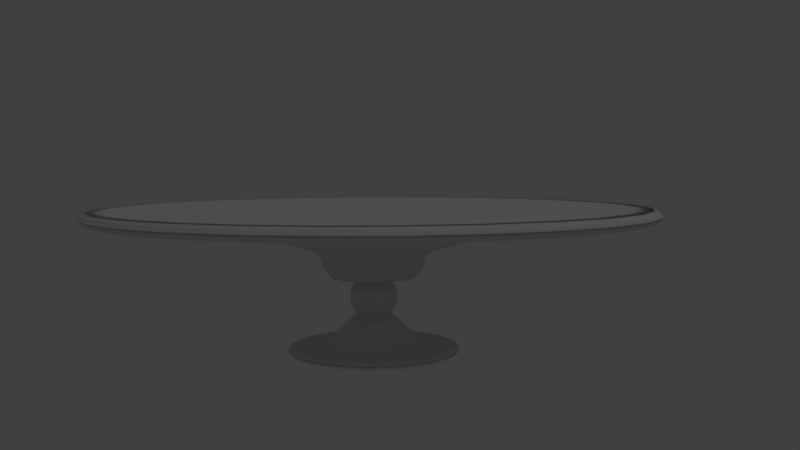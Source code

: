 # Source: TableDecoration.blend  (saved by Blender 2.77.0; exported with 4.5.12 LTS)
import bpy
from mathutils import Matrix  # noqa: F401  (used for matrix-valued properties, if any)

bpy.ops.wm.read_factory_settings(use_empty=True)
scene = bpy.context.scene
scene.name = 'Scene'

# ---- collections
col_collection_1 = bpy.data.collections.new('Collection 1'); scene.collection.children.link(col_collection_1)

# ---- materials (node trees are filled in below, after node groups)
mat_greenishglass = bpy.data.materials.new('GreenishGlass')

# ---- material node trees

# ---- world
world_world = bpy.data.worlds.new('World'); scene.world = world_world
world_world.color = (0.05088, 0.05088, 0.05088)
world_world.use_sun_shadow = False
world_world.sun_shadow_jitter_overblur = 0.0
world_world.cycles.sampling_method = 'MANUAL'

# ---- cameras
cam_camera = bpy.data.cameras.new('Camera')
cam_camera.clip_end = 100.0
cam_camera.lens = 35.0
cam_camera.sensor_width = 32.0
cam_camera.sensor_height = 18.0
cam_camera.ortho_scale = 7.314
cam_camera.dof.focus_distance = 0.0
cam_camera.dof.aperture_fstop = 128.0

# ---- lights
light_lamp = bpy.data.lights.new('Lamp', 'POINT')
light_lamp.transmission_factor = 0.0
light_lamp.cutoff_distance = 30.0
light_lamp.energy = 100.0
light_lamp.shadow_buffer_clip_start = 1.001
light_lamp.shadow_soft_size = 0.1
light_lamp.shadow_maximum_resolution = 0.006
light_lamp.use_absolute_resolution = True

# ---- meshes
me_cylinder = bpy.data.meshes.new('Cylinder')
me_cylinder.from_pydata([(-0.01572, 0.06887, -0.1175), (0.01572, 0.06887, -0.1175), (0.04404, 0.05523, -0.1175), (0.06887, -0.01572, -0.1175), (0.05523, -0.04404, -0.1175), (-0.03065, 0.06364, -0.1125), (0.01572, 0.06887, -0.1125), (0.05523, -0.04404, -0.1125), (0.06364, -0.03065, -0.1125), (0.06887, -0.01572, -0.1125), (0.06364, 0.03065, -0.1125), (0.04404, 0.05523, -0.1125), (0.03065, 0.06364, -0.1125), (-0.07065, 5.152e-08, -0.1175), (-0.06888, -0.01572, -0.1175), (-0.06365, -0.03065, -0.1175), (-0.05524, -0.04405, -0.1175), (-0.04405, -0.05524, -0.1175), (-0.03065, -0.06365, -0.1175), (-0.01572, -0.06888, -0.1175), (-2.66e-08, -0.07065, -0.1175), (0.01572, -0.06888, -0.1175), (0.03065, -0.06365, -0.1175), (0.04405, -0.05524, -0.1175), (-0.05524, 0.04405, -0.1175), (-0.06365, 0.03065, -0.1175), (-0.06888, 0.01572, -0.1175), (-2.66e-08, -0.07065, -0.1125), (-0.01572, -0.06888, -0.1125), (-0.03065, -0.06365, -0.1125), (-0.04405, -0.05524, -0.1125), (-0.05524, -0.04405, -0.1125), (-0.06365, -0.03065, -0.1125), (-0.06888, -0.01572, -0.1125), (-0.07065, 5.152e-08, -0.1125), (-0.06888, 0.01572, -0.1125), (-0.06365, 0.03065, -0.1125), (-0.05524, 0.04405, -0.1125), (0.04405, -0.05524, -0.1125), (0.03065, -0.06365, -0.1125), (0.01572, -0.06888, -0.1125), (-0.01613, 0.07068, -0.1145), (-0.01613, 0.07068, -0.1155), (0.0, 0.0725, -0.1155), (0.0, 0.0725, -0.1145), (-2.334e-10, 0.07225, -0.116), (-0.01608, 0.07044, -0.116), (-0.03146, 0.06532, -0.1145), (-0.03146, 0.06532, -0.1155), (-0.01608, 0.07044, -0.114), (-2.334e-10, 0.07225, -0.114), (0.01613, 0.07068, -0.1155), (0.01613, 0.07068, -0.1145), (-0.03135, 0.0651, -0.116), (0.01608, 0.07044, -0.116), (-8.71e-10, 0.07157, -0.1171), (-0.01593, 0.06977, -0.1171), (-0.0452, 0.05668, -0.1145), (-0.0452, 0.05668, -0.1155), (-0.03135, 0.0651, -0.114), (0.01608, 0.07044, -0.114), (-0.01593, 0.06977, -0.1129), (-8.889e-10, 0.07157, -0.1129), (0.03146, 0.06532, -0.1155), (0.03146, 0.06532, -0.1145), (-0.04505, 0.05649, -0.116), (-0.03105, 0.06448, -0.1171), (0.03135, 0.0651, -0.116), (0.01593, 0.06977, -0.1171), (-1.742e-09, 0.07064, -0.1175), (-0.05668, 0.0452, -0.1145), (-0.05668, 0.0452, -0.1155), (-0.04505, 0.05649, -0.114), (-0.03105, 0.06448, -0.1129), (0.03135, 0.0651, -0.114), (0.01593, 0.06977, -0.1129), (-0.01572, 0.06887, -0.1125), (-1.778e-09, 0.07064, -0.1125), (0.0452, 0.05668, -0.1155), (0.0452, 0.05668, -0.1145), (-0.05649, 0.04505, -0.116), (-0.04462, 0.05595, -0.1171), (-0.03065, 0.06364, -0.1175), (0.04505, 0.05649, -0.116), (0.03105, 0.06448, -0.1171), (0.03065, 0.06364, -0.1175), (0.05523, 0.04404, -0.1175), (0.06364, 0.03065, -0.1175), (0.06887, 0.01572, -0.1175), (0.07064, 4.938e-09, -0.1175), (0.06364, -0.03065, -0.1175), (-0.04404, 0.05523, -0.1175), (-0.06532, 0.03146, -0.1145), (-0.06532, 0.03146, -0.1155), (-0.05649, 0.04505, -0.114), (-0.04462, 0.05595, -0.1129), (0.04505, 0.05649, -0.114), (0.03105, 0.06448, -0.1129), (-0.04404, 0.05523, -0.1125), (0.07064, 4.956e-09, -0.1125), (0.06887, 0.01572, -0.1125), (0.05523, 0.04404, -0.1125), (0.05668, 0.0452, -0.1155), (0.05668, 0.0452, -0.1145), (-0.0651, 0.03135, -0.116), (-0.05595, 0.04462, -0.1171), (0.05649, 0.04505, -0.116), (0.04462, 0.05595, -0.1171), (0.05595, 0.04462, -0.1171), (0.06448, 0.03105, -0.1171), (0.06977, 0.01593, -0.1171), (0.07157, 5.206e-09, -0.1171), (0.06977, -0.01593, -0.1171), (0.06448, -0.03105, -0.1171), (0.05595, -0.04462, -0.1171), (0.04462, -0.05595, -0.1171), (0.03105, -0.06448, -0.1171), (0.01593, -0.06977, -0.1171), (-2.309e-08, -0.07157, -0.1171), (-0.01593, -0.06977, -0.1171), (-0.03105, -0.06448, -0.1171), (-0.04462, -0.05595, -0.1171), (-0.05595, -0.04462, -0.1171), (-0.06448, -0.03105, -0.1171), (-0.06977, -0.01593, -0.1171), (-0.07157, 6.84e-08, -0.1171), (-0.06977, 0.01593, -0.1171), (-0.06448, 0.03105, -0.1171), (-0.07068, 0.01613, -0.1145), (-0.07068, 0.01613, -0.1155), (-0.0651, 0.03135, -0.114), (-0.05595, 0.04462, -0.1129), (0.05649, 0.04505, -0.114), (0.04462, 0.05595, -0.1129), (-0.06448, 0.03105, -0.1129), (-0.06977, 0.01593, -0.1129), (-0.07157, 6.842e-08, -0.1129), (-0.06977, -0.01593, -0.1129), (-0.06448, -0.03105, -0.1129), (-0.05595, -0.04462, -0.1129), (-0.04462, -0.05595, -0.1129), (-0.03105, -0.06448, -0.1129), (-0.01593, -0.06977, -0.1129), (-2.309e-08, -0.07157, -0.1129), (0.01593, -0.06977, -0.1129), (0.03105, -0.06448, -0.1129), (0.04462, -0.05595, -0.1129), (0.05595, -0.04462, -0.1129), (0.06448, -0.03105, -0.1129), (0.06977, -0.01593, -0.1129), (0.07157, 5.215e-09, -0.1129), (0.06977, 0.01593, -0.1129), (0.06448, 0.03105, -0.1129), (0.05595, 0.04462, -0.1129), (0.06532, 0.03146, -0.1155), (0.06532, 0.03146, -0.1145), (-0.07044, 0.01608, -0.116), (0.0651, 0.03135, -0.116), (0.07044, 0.01608, -0.116), (0.07225, 5.405e-09, -0.116), (0.07044, -0.01608, -0.116), (0.0651, -0.03135, -0.116), (0.05649, -0.04505, -0.116), (0.04505, -0.05649, -0.116), (0.03135, -0.0651, -0.116), (0.01608, -0.07044, -0.116), (-2.348e-08, -0.07225, -0.116), (-0.01608, -0.07044, -0.116), (-0.03135, -0.0651, -0.116), (-0.04505, -0.05649, -0.116), (-0.05649, -0.04505, -0.116), (-0.0651, -0.03135, -0.116), (-0.07044, -0.01608, -0.116), (-0.07225, 6.958e-08, -0.116), (-0.0725, 7.001e-08, -0.1145), (-0.0725, 7.001e-08, -0.1155), (-0.07044, 0.01608, -0.114), (0.0651, 0.03135, -0.114), (-0.07225, 6.958e-08, -0.114), (-0.07044, -0.01608, -0.114), (-0.0651, -0.03135, -0.114), (-0.05649, -0.04505, -0.114), (-0.04505, -0.05649, -0.114), (-0.03135, -0.0651, -0.114), (-0.01608, -0.07044, -0.114), (-2.349e-08, -0.07225, -0.114), (0.01608, -0.07044, -0.114), (0.03135, -0.0651, -0.114), (0.04505, -0.05649, -0.114), (0.05649, -0.04505, -0.114), (0.0651, -0.03135, -0.114), (0.07044, -0.01608, -0.114), (0.07225, 5.405e-09, -0.114), (0.07044, 0.01608, -0.114), (0.07068, 0.01613, -0.1155), (0.07068, 0.01613, -0.1145), (0.0725, 5.474e-09, -0.1145), (0.07068, -0.01613, -0.1145), (0.06532, -0.03146, -0.1145), (0.05668, -0.0452, -0.1145), (0.0452, -0.05668, -0.1145), (0.03146, -0.06532, -0.1145), (0.01613, -0.07068, -0.1145), (-2.362e-08, -0.0725, -0.1145), (-0.01613, -0.07068, -0.1145), (-0.03146, -0.06532, -0.1145), (-0.0452, -0.05668, -0.1145), (-0.05668, -0.0452, -0.1145), (-0.06532, -0.03146, -0.1145), (-0.07068, -0.01613, -0.1145), (-0.07068, -0.01613, -0.1155), (-0.06532, -0.03146, -0.1155), (-0.05668, -0.0452, -0.1155), (-0.0452, -0.05668, -0.1155), (-0.03146, -0.06532, -0.1155), (-0.01613, -0.07068, -0.1155), (-2.362e-08, -0.0725, -0.1155), (0.01613, -0.07068, -0.1155), (0.03146, -0.06532, -0.1155), (0.0452, -0.05668, -0.1155), (0.05668, -0.0452, -0.1155), (0.06532, -0.03146, -0.1155), (0.07068, -0.01613, -0.1155), (0.0725, 5.474e-09, -0.1155), (-0.05095, 0.2232, -0.005), (0.05095, 0.2232, -0.005), (0.1428, 0.179, -0.005), (0.2232, -0.05095, -0.005), (0.179, -0.1428, -0.005), (-0.09934, 0.2063, 0.005), (0.05095, 0.2232, 0.005), (0.179, -0.1428, 0.005), (0.2063, -0.09934, 0.005), (0.2232, -0.05095, 0.005), (0.2063, 0.09934, 0.005), (0.1428, 0.179, 0.005), (0.09934, 0.2063, 0.005), (-0.1414, 1.122e-07, -0.005), (-0.1379, -0.03147, -0.005), (-0.1106, -0.08818, -0.005), (-0.08818, -0.1106, -0.005), (0.1106, -0.08818, -0.005), (0.1274, -0.06136, -0.005), (0.1414, -1.366e-08, -0.005), (0.1379, 0.03147, -0.005), (0.1274, 0.06136, -0.005), (0.1106, 0.08818, -0.005), (0.08818, 0.1106, -0.005), (0.03147, 0.1379, -0.005), (-5.87e-09, 0.1414, -0.005), (-0.03147, 0.1379, -0.005), (-0.06136, 0.1274, -0.005), (-0.08818, 0.1106, -0.005), (-0.1106, 0.08818, -0.005), (-0.1274, 0.06136, -0.005), (-0.1379, 0.03147, -0.005), (-0.06136, -0.1274, 0.00325), (-0.1274, -0.06136, 0.00325), (-0.1379, -0.03147, 0.00325), (-0.1414, 1.122e-07, 0.00325), (-0.1106, 0.08818, 0.00325), (-0.08818, 0.1106, 0.00325), (-0.06136, 0.1274, 0.00325), (-0.03147, 0.1379, 0.00325), (-5.87e-09, 0.1414, 0.00325), (0.03147, 0.1379, 0.00325), (0.06136, 0.1274, 0.00325), (0.1106, 0.08818, 0.00325), (0.1379, 0.03147, 0.00325), (0.1106, -0.08818, 0.00325), (0.08818, -0.1106, 0.00325), (0.03147, -0.1379, 0.00325), (-0.229, 1.67e-07, -0.005), (-0.2233, -0.05096, -0.005), (-0.2063, -0.09936, -0.005), (-0.179, -0.1428, -0.005), (-0.1428, -0.179, -0.005), (-0.09936, -0.2063, -0.005), (-0.05096, -0.2233, -0.005), (-8.621e-08, -0.229, -0.005), (0.05096, -0.2233, -0.005), (0.09936, -0.2063, -0.005), (0.1428, -0.179, -0.005), (-0.179, 0.1428, -0.005), (-0.2063, 0.09936, -0.005), (-0.2233, 0.05096, -0.005), (-8.621e-08, -0.229, 0.005), (-0.05096, -0.2233, 0.005), (-0.09936, -0.2063, 0.005), (-0.1428, -0.179, 0.005), (-0.179, -0.1428, 0.005), (-0.2063, -0.09936, 0.005), (-0.2233, -0.05096, 0.005), (-0.229, 1.67e-07, 0.005), (-0.2233, 0.05096, 0.005), (-0.2063, 0.09936, 0.005), (-0.179, 0.1428, 0.005), (0.1428, -0.179, 0.005), (0.09936, -0.2063, 0.005), (0.05096, -0.2233, 0.005), (-0.05229, 0.2291, 0.001), (-0.05229, 0.2291, -0.001), (0.0, 0.235, -0.001), (0.0, 0.235, 0.001), (-7.567e-10, 0.2342, -0.002), (-0.05211, 0.2283, -0.002), (-0.102, 0.2117, 0.001), (-0.102, 0.2117, -0.001), (-0.05211, 0.2283, 0.002), (-7.567e-10, 0.2342, 0.002), (0.05229, 0.2291, -0.001), (0.05229, 0.2291, 0.001), (-0.1016, 0.211, -0.002), (0.05211, 0.2283, -0.002), (-2.823e-09, 0.232, -0.004196), (-0.05162, 0.2262, -0.004196), (-0.1465, 0.1837, 0.001), (-0.1465, 0.1837, -0.001), (-0.1016, 0.211, 0.002), (0.05211, 0.2283, 0.002), (-0.05162, 0.2262, 0.004196), (-2.881e-09, 0.232, 0.004196), (0.102, 0.2117, -0.001), (0.102, 0.2117, 0.001), (-0.146, 0.1831, -0.002), (-0.1007, 0.209, -0.004196), (0.1016, 0.211, -0.002), (0.05162, 0.2262, -0.004196), (-5.646e-09, 0.229, -0.005), (-0.1837, 0.1465, 0.001), (-0.1837, 0.1465, -0.001), (-0.146, 0.1831, 0.002), (-0.1007, 0.209, 0.004196), (0.1016, 0.211, 0.002), (0.05162, 0.2262, 0.004196), (-0.05095, 0.2232, 0.005), (-5.763e-09, 0.229, 0.005), (0.1465, 0.1837, -0.001), (0.1465, 0.1837, 0.001), (-0.1831, 0.146, -0.002), (-0.1446, 0.1814, -0.004196), (-0.09934, 0.2063, -0.005), (0.146, 0.1831, -0.002), (0.1007, 0.209, -0.004196), (0.09934, 0.2063, -0.005), (0.179, 0.1428, -0.005), (0.2063, 0.09934, -0.005), (0.2232, 0.05095, -0.005), (0.229, 1.601e-08, -0.005), (0.2063, -0.09934, -0.005), (-0.1274, -0.06136, -0.005), (-0.06136, -0.1274, -0.005), (-0.03147, -0.1379, -0.005), (-5.195e-08, -0.1414, -0.005), (0.03147, -0.1379, -0.005), (0.06136, -0.1274, -0.005), (0.08818, -0.1106, -0.005), (0.1379, -0.03147, -0.005), (0.06136, 0.1274, -0.005), (-0.1428, 0.179, -0.005), (-0.2117, 0.102, 0.001), (-0.2117, 0.102, -0.001), (-0.1831, 0.146, 0.002), (-0.1446, 0.1814, 0.004196), (0.146, 0.1831, 0.002), (0.1007, 0.209, 0.004196), (-0.1428, 0.179, 0.005), (-5.195e-08, -0.1414, 0.00325), (-0.03147, -0.1379, 0.00325), (-0.08818, -0.1106, 0.00325), (-0.1106, -0.08818, 0.00325), (-0.1379, 0.03147, 0.00325), (-0.1274, 0.06136, 0.00325), (0.08818, 0.1106, 0.00325), (0.1274, 0.06136, 0.00325), (0.1414, -1.366e-08, 0.00325), (0.1379, -0.03147, 0.00325), (0.1274, -0.06136, 0.00325), (0.06136, -0.1274, 0.00325), (0.229, 1.607e-08, 0.005), (0.2232, 0.05095, 0.005), (0.179, 0.1428, 0.005), (0.1837, 0.1465, -0.001), (0.1837, 0.1465, 0.001), (-0.211, 0.1016, -0.002), (-0.1814, 0.1446, -0.004196), (0.1831, 0.146, -0.002), (0.1446, 0.1814, -0.004196), (0.1814, 0.1446, -0.004196), (0.209, 0.1007, -0.004196), (0.2262, 0.05162, -0.004196), (0.232, 1.687e-08, -0.004196), (0.2262, -0.05162, -0.004196), (0.209, -0.1007, -0.004196), (0.1814, -0.1446, -0.004196), (0.1446, -0.1814, -0.004196), (0.1007, -0.209, -0.004196), (0.05162, -0.2262, -0.004196), (-7.484e-08, -0.232, -0.004196), (-0.05162, -0.2262, -0.004196), (-0.1007, -0.209, -0.004196), (-0.1446, -0.1814, -0.004196), (-0.1814, -0.1446, -0.004196), (-0.209, -0.1007, -0.004196), (-0.2262, -0.05162, -0.004196), (-0.232, 2.217e-07, -0.004196), (-0.2262, 0.05162, -0.004196), (-0.209, 0.1007, -0.004196), (-0.2291, 0.05229, 0.001), (-0.2291, 0.05229, -0.001), (-0.211, 0.1016, 0.002), (-0.1814, 0.1446, 0.004196), (0.1831, 0.146, 0.002), (0.1446, 0.1814, 0.004196), (-0.209, 0.1007, 0.004196), (-0.2262, 0.05162, 0.004196), (-0.232, 2.218e-07, 0.004196), (-0.2262, -0.05162, 0.004196), (-0.209, -0.1007, 0.004196), (-0.1814, -0.1446, 0.004196), (-0.1446, -0.1814, 0.004196), (-0.1007, -0.209, 0.004196), (-0.05162, -0.2262, 0.004196), (-7.484e-08, -0.232, 0.004196), (0.05162, -0.2262, 0.004196), (0.1007, -0.209, 0.004196), (0.1446, -0.1814, 0.004196), (0.1814, -0.1446, 0.004196), (0.209, -0.1007, 0.004196), (0.2262, -0.05162, 0.004196), (0.232, 1.69e-08, 0.004196), (0.2262, 0.05162, 0.004196), (0.209, 0.1007, 0.004196), (0.1814, 0.1446, 0.004196), (0.2117, 0.102, -0.001), (0.2117, 0.102, 0.001), (-0.2283, 0.05211, -0.002), (0.211, 0.1016, -0.002), (0.2283, 0.05211, -0.002), (0.2342, 1.752e-08, -0.002), (0.2283, -0.05211, -0.002), (0.211, -0.1016, -0.002), (0.1831, -0.146, -0.002), (0.146, -0.1831, -0.002), (0.1016, -0.211, -0.002), (0.05211, -0.2283, -0.002), (-7.611e-08, -0.2342, -0.002), (-0.05211, -0.2283, -0.002), (-0.1016, -0.211, -0.002), (-0.146, -0.1831, -0.002), (-0.1831, -0.146, -0.002), (-0.211, -0.1016, -0.002), (-0.2283, -0.05211, -0.002), (-0.2342, 2.255e-07, -0.002), (-0.235, 2.269e-07, 0.001), (-0.235, 2.269e-07, -0.001), (-0.2283, 0.05211, 0.002), (0.211, 0.1016, 0.002), (-0.2342, 2.255e-07, 0.002), (-0.2283, -0.05211, 0.002), (-0.211, -0.1016, 0.002), (-0.1831, -0.146, 0.002), (-0.146, -0.1831, 0.002), (-0.1016, -0.211, 0.002), (-0.05211, -0.2283, 0.002), (-7.614e-08, -0.2342, 0.002), (0.05211, -0.2283, 0.002), (0.1016, -0.211, 0.002), (0.146, -0.1831, 0.002), (0.1831, -0.146, 0.002), (0.211, -0.1016, 0.002), (0.2283, -0.05211, 0.002), (0.2342, 1.752e-08, 0.002), (0.2283, 0.05211, 0.002), (0.2291, 0.05229, -0.001), (0.2291, 0.05229, 0.001), (0.235, 1.774e-08, 0.001), (0.2291, -0.05229, 0.001), (0.2117, -0.102, 0.001), (0.1837, -0.1465, 0.001), (0.1465, -0.1837, 0.001), (0.102, -0.2117, 0.001), (0.05229, -0.2291, 0.001), (-7.657e-08, -0.235, 0.001), (-0.05229, -0.2291, 0.001), (-0.102, -0.2117, 0.001), (-0.1465, -0.1837, 0.001), (-0.1837, -0.1465, 0.001), (-0.2117, -0.102, 0.001), (-0.2291, -0.05229, 0.001), (-0.2291, -0.05229, -0.001), (-0.2117, -0.102, -0.001), (-0.1837, -0.1465, -0.001), (-0.1465, -0.1837, -0.001), (-0.102, -0.2117, -0.001), (-0.05229, -0.2291, -0.001), (-7.657e-08, -0.235, -0.001), (0.05229, -0.2291, -0.001), (0.102, -0.2117, -0.001), (0.1465, -0.1837, -0.001), (0.1837, -0.1465, -0.001), (0.2117, -0.102, -0.001), (0.2291, -0.05229, -0.001), (0.235, 1.774e-08, -0.001), (-0.05097, 5.445e-08, -0.03134), (-0.0497, -0.01134, -0.03134), (-0.03985, -0.03178, -0.03134), (-0.03178, -0.03985, -0.03134), (0.03985, -0.03178, -0.03134), (0.04593, -0.02212, -0.03134), (0.05097, 9.079e-09, -0.03134), (0.0497, 0.01134, -0.03134), (0.04593, 0.02212, -0.03134), (0.03985, 0.03178, -0.03134), (0.03178, 0.03985, -0.03134), (0.01134, 0.0497, -0.03134), (-8.853e-10, 0.05097, -0.03134), (-0.01134, 0.0497, -0.03134), (-0.02212, 0.04593, -0.03134), (-0.03178, 0.03985, -0.03134), (-0.03985, 0.03178, -0.03134), (-0.04593, 0.02212, -0.03134), (-0.0497, 0.01134, -0.03134), (-0.04593, -0.02212, -0.03134), (-0.02212, -0.04593, -0.03134), (-0.01134, -0.0497, -0.03134), (-1.75e-08, -0.05097, -0.03134), (0.01134, -0.0497, -0.03134), (0.02212, -0.04593, -0.03134), (0.03178, -0.03985, -0.03134), (0.0497, -0.01134, -0.03134), (0.02212, 0.04593, -0.03134), (-0.04368, 4.986e-08, -0.03934), (-0.04258, -0.00972, -0.03934), (-0.03415, -0.02723, -0.03934), (-0.02723, -0.03415, -0.03934), (0.03415, -0.02723, -0.03934), (0.03935, -0.01895, -0.03934), (0.04368, 1.098e-08, -0.03934), (0.04258, 0.00972, -0.03934), (0.03935, 0.01895, -0.03934), (0.03415, 0.02723, -0.03934), (0.02723, 0.03415, -0.03934), (0.00972, 0.04258, -0.03934), (-3.778e-10, 0.04368, -0.03934), (-0.00972, 0.04258, -0.03934), (-0.01895, 0.03935, -0.03934), (-0.02723, 0.03415, -0.03934), (-0.03415, 0.02723, -0.03934), (-0.03935, 0.01895, -0.03934), (-0.04258, 0.00972, -0.03934), (-0.03935, -0.01895, -0.03934), (-0.01895, -0.03935, -0.03934), (-0.00972, -0.04258, -0.03934), (-1.461e-08, -0.04368, -0.03934), (0.00972, -0.04258, -0.03934), (0.01895, -0.03935, -0.03934), (0.02723, -0.03415, -0.03934), (0.04258, -0.00972, -0.03934), (0.01895, 0.03935, -0.03934), (0.01018, -0.04461, -0.03534), (0.01985, -0.04122, -0.03534), (-0.01985, 0.04122, -0.03534), (-0.02853, 0.03577, -0.03534), (-0.01985, -0.04122, -0.03534), (-0.01018, -0.04461, -0.03534), (0.03577, 0.02853, -0.03534), (0.02853, 0.03577, -0.03534), (-1.542e-08, -0.04576, -0.03534), (-0.03577, 0.02853, -0.03534), (0.04122, 0.01985, -0.03534), (0.01985, 0.04122, -0.03534), (0.01018, 0.04461, -0.03534), (-0.04122, 0.01985, -0.03534), (0.04461, 0.01018, -0.03534), (0.04461, -0.01018, -0.03534), (0.04576, 1.042e-08, -0.03534), (-0.04461, 0.01018, -0.03534), (0.04122, -0.01985, -0.03534), (-0.04461, -0.01018, -0.03534), (-0.04122, -0.01985, -0.03534), (-0.04576, 5.115e-08, -0.03534), (-0.03577, -0.02853, -0.03534), (0.02853, -0.03577, -0.03534), (0.03577, -0.02853, -0.03534), (-5.145e-10, 0.04576, -0.03534), (-0.02853, -0.03577, -0.03534), (-0.01018, 0.04461, -0.03534), (0.01115, -0.008891, -0.05614), (0.01285, -0.006187, -0.05614), (0.01426, 1.817e-08, -0.05614), (0.0139, 0.003173, -0.05614), (0.01285, 0.006187, -0.05614), (0.01115, 0.008891, -0.05614), (0.008891, 0.01115, -0.05614), (0.003173, 0.0139, -0.05614), (1.651e-09, 0.01426, -0.05614), (-0.003173, 0.0139, -0.05614), (-0.006187, 0.01285, -0.05614), (-0.008891, 0.01115, -0.05614), (-0.01115, 0.008891, -0.05614), (0.008891, -0.01115, -0.05614), (0.0139, -0.003173, -0.05614), (0.006187, 0.01285, -0.05614), (0.007952, 0.03484, -0.05411), (2.469e-10, 0.03574, -0.05411), (-0.02228, -0.02794, -0.05411), (-0.01551, -0.0322, -0.05411), (-0.02794, -0.02228, -0.05411), (-0.007952, 0.03484, -0.05411), (0.01551, -0.0322, -0.05411), (0.02228, -0.02794, -0.05411), (-0.01551, 0.0322, -0.05411), (0.007952, -0.03484, -0.05411), (-0.02228, 0.02794, -0.05411), (-0.007952, -0.03484, -0.05411), (0.02794, 0.02228, -0.05411), (0.02228, 0.02794, -0.05411), (-1.14e-08, -0.03574, -0.05411), (-0.02794, 0.02228, -0.05411), (0.0322, 0.01551, -0.05411), (0.01551, 0.0322, -0.05411), (-0.0322, 0.01551, -0.05411), (0.03484, 0.007952, -0.05411), (0.03484, -0.007952, -0.05411), (0.03574, 1.297e-08, -0.05411), (-0.03484, 0.007952, -0.05411), (0.0322, -0.01551, -0.05411), (-0.03484, -0.007952, -0.05411), (-0.0322, -0.01551, -0.05411), (-0.03574, 4.477e-08, -0.05411), (0.02794, -0.02228, -0.05411), (-2.745e-10, 0.04216, -0.04672), (-0.01829, -0.03798, -0.04672), (-0.00938, 0.0411, -0.04672), (0.02628, -0.03296, -0.04672), (-0.01829, 0.03798, -0.04672), (-0.02628, 0.03296, -0.04672), (-0.00938, -0.0411, -0.04672), (0.02628, 0.03296, -0.04672), (-0.03296, 0.02628, -0.04672), (-0.03798, 0.01829, -0.04672), (0.04216, 1.137e-08, -0.04672), (-0.0411, 0.009381, -0.04672), (-0.03798, -0.01829, -0.04672), (-0.04216, 4.89e-08, -0.04672), (0.03296, -0.02628, -0.04672), (0.00938, 0.0411, -0.04672), (-0.02628, -0.03296, -0.04672), (-0.03296, -0.02628, -0.04672), (0.01829, -0.03798, -0.04672), (0.00938, -0.0411, -0.04672), (0.03296, 0.02628, -0.04672), (-1.401e-08, -0.04216, -0.04672), (0.03798, 0.01829, -0.04672), (0.01829, 0.03798, -0.04672), (0.0411, 0.00938, -0.04672), (0.0411, -0.00938, -0.04672), (0.03798, -0.01829, -0.04672), (-0.0411, -0.00938, -0.04672), (-0.02919, -0.006663, -0.0986), (-0.02698, -0.01299, -0.0986), (-0.02341, -0.01867, -0.0986), (-0.01867, -0.02341, -0.0986), (-0.01299, -0.02698, -0.0986), (-0.006663, -0.02919, -0.0986), (4.802e-09, -0.02994, -0.0986), (0.006663, -0.02919, -0.0986), (0.01299, -0.02698, -0.0986), (0.01867, -0.02341, -0.0986), (0.02341, -0.01867, -0.0986), (0.02698, -0.01299, -0.0986), (0.02919, -0.006663, -0.0986), (0.02994, 2.065e-08, -0.0986), (0.02919, 0.006663, -0.0986), (0.02698, 0.01299, -0.0986), (0.02341, 0.01867, -0.0986), (0.01867, 0.02341, -0.0986), (0.01299, 0.02698, -0.0986), (0.006663, 0.02919, -0.0986), (6.281e-09, 0.02994, -0.0986), (-0.006663, 0.02919, -0.0986), (-0.01299, 0.02698, -0.0986), (-0.01867, 0.02341, -0.0986), (-0.02341, 0.01867, -0.0986), (-0.02698, 0.01299, -0.0986), (-0.02919, 0.006663, -0.0986), (-0.02994, 2.103e-08, -0.0986), (-0.01426, 2.172e-08, -0.05614), (-0.01677, 2.172e-08, -0.05917), (-0.01863, 2.172e-08, -0.06263), (-0.01978, 2.172e-08, -0.06638), (-0.02017, 2.172e-08, -0.07029), (-0.01978, 2.172e-08, -0.07419), (-0.01863, 2.172e-08, -0.07794), (-0.01677, 2.172e-08, -0.0814), (-0.01426, 2.172e-08, -0.08443), (-0.0139, 0.003173, -0.05614), (-0.01635, 0.003731, -0.05917), (-0.01817, 0.004146, -0.06263), (-0.01928, 0.004401, -0.06638), (-0.01966, 0.004488, -0.07029), (-0.01928, 0.004401, -0.07419), (-0.01817, 0.004146, -0.07794), (-0.01635, 0.003731, -0.0814), (-0.0139, 0.003173, -0.08443), (-0.01285, 0.006187, -0.05614), (-0.01511, 0.007276, -0.05917), (-0.01679, 0.008084, -0.06263), (-0.01782, 0.008582, -0.06638), (-0.01817, 0.00875, -0.07029), (-0.01782, 0.008582, -0.07419), (-0.01679, 0.008084, -0.07794), (-0.01511, 0.007276, -0.0814), (-0.01285, 0.006187, -0.08443), (-0.01311, 0.01046, -0.05917), (-0.01457, 0.01162, -0.06263), (-0.01546, 0.01233, -0.06638), (-0.01577, 0.01257, -0.07029), (-0.01546, 0.01233, -0.07419), (-0.01457, 0.01162, -0.07794), (-0.01311, 0.01046, -0.0814), (-0.01115, 0.008891, -0.08443), (-0.01045, 0.01311, -0.05917), (-0.01162, 0.01457, -0.06263), (-0.01233, 0.01546, -0.06638), (-0.01257, 0.01577, -0.07029), (-0.01233, 0.01546, -0.07419), (-0.01162, 0.01457, -0.07794), (-0.01045, 0.01311, -0.0814), (-0.008891, 0.01115, -0.08443), (-0.007276, 0.01511, -0.05917), (-0.008084, 0.01679, -0.06263), (-0.008582, 0.01782, -0.06638), (-0.00875, 0.01817, -0.07029), (-0.008582, 0.01782, -0.07419), (-0.008084, 0.01679, -0.07794), (-0.007276, 0.01511, -0.0814), (-0.006187, 0.01285, -0.08443), (-0.003731, 0.01635, -0.05917), (-0.004146, 0.01817, -0.06263), (-0.004401, 0.01928, -0.06638), (-0.004488, 0.01966, -0.07029), (-0.004401, 0.01928, -0.07419), (-0.004146, 0.01817, -0.07794), (-0.003731, 0.01635, -0.0814), (-0.003173, 0.0139, -0.08443), (6.216e-09, 0.01677, -0.05917), (6.216e-09, 0.01863, -0.06263), (6.685e-09, 0.01978, -0.06638), (7.624e-09, 0.02017, -0.07029), (7.624e-09, 0.01978, -0.07419), (8.094e-09, 0.01863, -0.07794), (6.216e-09, 0.01677, -0.0814), (7.155e-09, 0.01426, -0.08443), (0.003731, 0.01635, -0.05917), (0.004146, 0.01817, -0.06263), (0.004401, 0.01928, -0.06638), (0.004488, 0.01966, -0.07029), (0.004401, 0.01928, -0.07419), (0.004146, 0.01817, -0.07794), (0.003731, 0.01635, -0.0814), (0.003173, 0.0139, -0.08443), (0.007276, 0.01511, -0.05917), (0.008084, 0.01679, -0.06263), (0.008582, 0.01782, -0.06638), (0.00875, 0.01817, -0.07029), (0.008582, 0.01782, -0.07419), (0.008084, 0.01679, -0.07794), (0.007276, 0.01511, -0.0814), (0.006187, 0.01285, -0.08443), (0.01046, 0.01311, -0.05917), (0.01162, 0.01457, -0.06263), (0.01233, 0.01546, -0.06638), (0.01257, 0.01577, -0.07029), (0.01233, 0.01546, -0.07419), (0.01162, 0.01457, -0.07794), (0.01046, 0.01311, -0.0814), (0.008891, 0.01115, -0.08443), (0.01311, 0.01046, -0.05917), (0.01457, 0.01162, -0.06263), (0.01546, 0.01233, -0.06638), (0.01577, 0.01257, -0.07029), (0.01546, 0.01233, -0.07419), (0.01457, 0.01162, -0.07794), (0.01311, 0.01046, -0.0814), (0.01115, 0.008891, -0.08443), (0.01511, 0.007276, -0.05917), (0.01679, 0.008084, -0.06263), (0.01782, 0.008582, -0.06638), (0.01817, 0.00875, -0.07029), (0.01782, 0.008582, -0.07419), (0.01679, 0.008084, -0.07794), (0.01511, 0.007276, -0.0814), (0.01285, 0.006187, -0.08443), (0.01635, 0.003731, -0.05917), (0.01817, 0.004146, -0.06263), (0.01928, 0.004401, -0.06638), (0.01966, 0.004488, -0.07029), (0.01928, 0.004401, -0.07419), (0.01817, 0.004146, -0.07794), (0.01635, 0.003731, -0.0814), (0.0139, 0.003173, -0.08443), (0.01677, 2.224e-08, -0.05917), (0.01863, 2.412e-08, -0.06263), (0.01978, 2.318e-08, -0.06638), (0.02017, 2.177e-08, -0.07029), (0.01978, 2.224e-08, -0.07419), (0.01863, 2.177e-08, -0.07794), (0.01677, 2.224e-08, -0.0814), (0.01426, 2.154e-08, -0.08443), (0.01635, -0.003731, -0.05917), (0.01817, -0.004146, -0.06263), (0.01928, -0.004401, -0.06638), (0.01966, -0.004488, -0.07029), (0.01928, -0.004401, -0.07419), (0.01817, -0.004146, -0.07794), (0.01635, -0.003731, -0.0814), (0.0139, -0.003173, -0.08443), (0.01511, -0.007276, -0.05917), (0.01679, -0.008084, -0.06263), (0.01782, -0.008582, -0.06638), (0.01817, -0.00875, -0.07029), (0.01782, -0.008582, -0.07419), (0.01679, -0.008084, -0.07794), (0.01511, -0.007276, -0.0814), (0.01285, -0.006187, -0.08443), (0.01311, -0.01045, -0.05917), (0.01457, -0.01162, -0.06263), (0.01546, -0.01233, -0.06638), (0.01577, -0.01257, -0.07029), (0.01546, -0.01233, -0.07419), (0.01457, -0.01162, -0.07794), (0.01311, -0.01045, -0.0814), (0.01115, -0.008891, -0.08443), (0.01045, -0.01311, -0.05917), (0.01162, -0.01457, -0.06263), (0.01233, -0.01546, -0.06638), (0.01257, -0.01577, -0.07029), (0.01233, -0.01546, -0.07419), (0.01162, -0.01457, -0.07794), (0.01045, -0.01311, -0.0814), (0.008891, -0.01115, -0.08443), (0.006187, -0.01285, -0.05614), (0.007276, -0.01511, -0.05917), (0.008084, -0.01679, -0.06263), (0.008582, -0.01782, -0.06638), (0.00875, -0.01817, -0.07029), (0.008582, -0.01782, -0.07419), (0.008084, -0.01679, -0.07794), (0.007276, -0.01511, -0.0814), (0.006187, -0.01285, -0.08443), (0.003173, -0.0139, -0.05614), (0.003731, -0.01635, -0.05917), (0.004146, -0.01816, -0.06263), (0.004401, -0.01928, -0.06638), (0.004488, -0.01966, -0.07029), (0.004401, -0.01928, -0.07419), (0.004146, -0.01816, -0.07794), (0.003731, -0.01635, -0.0814), (0.003173, -0.0139, -0.08443), (6.45e-09, -0.01426, -0.05614), (5.511e-09, -0.01677, -0.05917), (7.624e-09, -0.01863, -0.06263), (9.033e-09, -0.01978, -0.06638), (6.216e-09, -0.02017, -0.07029), (9.033e-09, -0.01978, -0.07419), (5.276e-09, -0.01863, -0.07794), (5.511e-09, -0.01677, -0.0814), (6.45e-09, -0.01426, -0.08443), (-0.003173, -0.0139, -0.05614), (-0.003731, -0.01635, -0.05917), (-0.004146, -0.01816, -0.06263), (-0.004401, -0.01928, -0.06638), (-0.004488, -0.01966, -0.07029), (-0.004401, -0.01928, -0.07419), (-0.004146, -0.01816, -0.07794), (-0.003731, -0.01635, -0.0814), (-0.003173, -0.0139, -0.08443), (-0.006187, -0.01285, -0.05614), (-0.007276, -0.01511, -0.05917), (-0.008084, -0.01679, -0.06263), (-0.008582, -0.01782, -0.06638), (-0.00875, -0.01817, -0.07029), (-0.008582, -0.01782, -0.07419), (-0.008084, -0.01679, -0.07794), (-0.007276, -0.01511, -0.0814), (-0.006187, -0.01285, -0.08443), (-0.008891, -0.01115, -0.05614), (-0.01045, -0.01311, -0.05917), (-0.01162, -0.01457, -0.06263), (-0.01233, -0.01546, -0.06638), (-0.01257, -0.01577, -0.07029), (-0.01233, -0.01546, -0.07419), (-0.01162, -0.01457, -0.07794), (-0.01045, -0.01311, -0.0814), (-0.008891, -0.01115, -0.08443), (-0.01115, -0.008891, -0.05614), (-0.01311, -0.01045, -0.05917), (-0.01457, -0.01162, -0.06263), (-0.01546, -0.01233, -0.06638), (-0.01577, -0.01257, -0.07029), (-0.01546, -0.01233, -0.07419), (-0.01457, -0.01162, -0.07794), (-0.01311, -0.01045, -0.0814), (-0.01115, -0.008891, -0.08443), (-0.01285, -0.006187, -0.05614), (-0.01511, -0.007276, -0.05917), (-0.01679, -0.008084, -0.06263), (-0.01782, -0.008582, -0.06638), (-0.01817, -0.00875, -0.07029), (-0.01782, -0.008582, -0.07419), (-0.01679, -0.008084, -0.07794), (-0.01511, -0.007276, -0.0814), (-0.01285, -0.006187, -0.08443), (-0.0139, -0.003173, -0.05614), (-0.01635, -0.003731, -0.05917), (-0.01817, -0.004146, -0.06263), (-0.01928, -0.004401, -0.06638), (-0.01966, -0.004488, -0.07029), (-0.01928, -0.004401, -0.07419), (-0.01817, -0.004146, -0.07794), (-0.01635, -0.003731, -0.0814), (-0.0139, -0.003173, -0.08443), (-0.0157, -4.32e-09, -0.09157), (-0.01531, -0.003494, -0.09157), (-0.01227, -0.009789, -0.09157), (-0.009789, -0.01227, -0.09157), (0.01227, -0.009789, -0.09157), (0.01415, -0.006812, -0.09157), (0.0157, -1.829e-08, -0.09157), (0.01531, 0.003494, -0.09157), (0.01415, 0.006812, -0.09157), (0.01227, 0.009789, -0.09157), (0.009789, 0.01227, -0.09157), (0.003494, 0.01531, -0.09157), (-6.423e-09, 0.0157, -0.09157), (-0.003494, 0.01531, -0.09157), (-0.006812, 0.01415, -0.09157), (-0.009789, 0.01227, -0.09157), (-0.01227, 0.009789, -0.09157), (-0.01415, 0.006812, -0.09157), (-0.01531, 0.003494, -0.09157), (-0.01415, -0.006812, -0.09157), (-0.006812, -0.01415, -0.09157), (-0.003494, -0.01531, -0.09157), (-1.154e-08, -0.0157, -0.09157), (0.003494, -0.01531, -0.09157), (0.006812, -0.01415, -0.09157), (0.009789, -0.01227, -0.09157), (0.01531, -0.003494, -0.09157), (0.006812, 0.01415, -0.09157), (-0.005462, 2.233e-08, -0.08497), (-0.01009, 2.233e-08, -0.08652), (-0.005325, 0.001215, -0.08497), (-0.00984, 0.002246, -0.08652), (-0.01286, 0.002934, -0.08883), (-0.004921, 0.00237, -0.08497), (-0.009093, 0.004379, -0.08652), (-0.01188, 0.005722, -0.08883), (-0.00427, 0.003406, -0.08497), (-0.007891, 0.006293, -0.08652), (-0.01031, 0.008222, -0.08883), (-0.003406, 0.004271, -0.08497), (-0.006293, 0.007891, -0.08652), (-0.008222, 0.01031, -0.08883), (-0.00237, 0.004921, -0.08497), (-0.004379, 0.009093, -0.08652), (-0.005722, 0.01188, -0.08883), (-0.001215, 0.005325, -0.08497), (-0.002246, 0.00984, -0.08652), (-0.002934, 0.01286, -0.08883), (6.317e-09, 0.005462, -0.08497), (6.566e-09, 0.01009, -0.08652), (5.569e-09, 0.01319, -0.08883), (5.315e-09, 2.023e-08, -0.08443), (0.001215, 0.005325, -0.08497), (0.002246, 0.00984, -0.08652), (0.002934, 0.01286, -0.08883), (0.00237, 0.004921, -0.08497), (0.004379, 0.009093, -0.08652), (0.005722, 0.01188, -0.08883), (0.003406, 0.004271, -0.08497), (0.006293, 0.007891, -0.08652), (0.008222, 0.01031, -0.08883), (0.00427, 0.003406, -0.08497), (0.007891, 0.006293, -0.08652), (0.01031, 0.008222, -0.08883), (0.004921, 0.00237, -0.08497), (0.009093, 0.004379, -0.08652), (0.01188, 0.005722, -0.08883), (0.005325, 0.001215, -0.08497), (0.00984, 0.002246, -0.08652), (0.01286, 0.002934, -0.08883), (0.005462, 2.16e-08, -0.08497), (0.01009, 1.969e-08, -0.08652), (0.01319, 2.251e-08, -0.08883), (0.005325, -0.001215, -0.08497), (0.00984, -0.002246, -0.08652), (0.01286, -0.002934, -0.08883), (0.004921, -0.00237, -0.08497), (0.009093, -0.004379, -0.08652), (0.01188, -0.005722, -0.08883), (0.00427, -0.003406, -0.08497), (0.007891, -0.006293, -0.08652), (0.01031, -0.008222, -0.08883), (0.003406, -0.00427, -0.08497), (0.006293, -0.007891, -0.08652), (0.008222, -0.01031, -0.08883), (0.00237, -0.004921, -0.08497), (0.004379, -0.009093, -0.08652), (0.005722, -0.01188, -0.08883), (0.001215, -0.005325, -0.08497), (0.002246, -0.00984, -0.08652), (0.002934, -0.01286, -0.08883), (5.569e-09, -0.005462, -0.08497), (3.409e-09, -0.01009, -0.08652), (6.566e-09, -0.01319, -0.08883), (-0.001215, -0.005325, -0.08497), (-0.002246, -0.00984, -0.08652), (-0.002934, -0.01286, -0.08883), (-0.00237, -0.004921, -0.08497), (-0.004379, -0.009093, -0.08652), (-0.005722, -0.01188, -0.08883), (-0.003406, -0.00427, -0.08497), (-0.006293, -0.007891, -0.08652), (-0.008222, -0.01031, -0.08883), (-0.00427, -0.003406, -0.08497), (-0.007891, -0.006293, -0.08652), (-0.01031, -0.008222, -0.08883), (-0.004921, -0.00237, -0.08497), (-0.009093, -0.004379, -0.08652), (-0.01188, -0.005722, -0.08883), (-0.005325, -0.001215, -0.08497), (-0.00984, -0.002246, -0.08652), (-0.01286, -0.002934, -0.08883), (-0.01319, 2.052e-08, -0.08883), (0.1328, -0.1665, 0.005), (0.0474, -0.2077, 0.005), (-0.09242, -0.1919, 0.005), (-0.1919, -0.09242, 0.005), (-0.2077, -0.0474, 0.005), (-0.213, 1.572e-07, 0.005), (-0.1665, 0.1328, 0.005), (0.1665, -0.1328, 0.005), (-0.09241, 0.1919, 0.005), (0.04739, 0.2076, 0.005), (0.09241, 0.1919, 0.005), (0.09242, -0.1919, 0.005), (-0.0474, -0.2077, 0.005), (-8.063e-08, -0.213, 0.005), (-0.1328, -0.1665, 0.005), (-0.1665, -0.1328, 0.005), (-0.2077, 0.0474, 0.005), (-0.1919, 0.09242, 0.005), (0.213, -1.968e-09, 0.005), (0.2076, 0.04739, 0.005), (0.2076, -0.04739, 0.005), (0.1919, -0.09241, 0.005), (-0.1328, 0.1665, 0.005), (-0.04739, 0.2076, 0.005), (-7.881e-09, 0.213, 0.005), (0.1328, 0.1665, 0.005), (0.1665, 0.1328, 0.005), (0.1919, 0.09241, 0.005), (-0.1665, -0.1328, -0.005), (-0.1328, -0.1665, -0.005), (-0.1665, 0.1328, -0.005), (-0.1919, 0.09242, -0.005), (-0.2077, 0.0474, -0.005), (-0.213, 1.572e-07, -0.005), (-0.2077, -0.0474, -0.005), (0.1665, -0.1328, -0.005), (0.04739, 0.2076, -0.005), (-0.04739, 0.2076, -0.005), (0.1328, 0.1665, -0.005), (-0.1919, -0.09242, -0.005), (0.1328, -0.1665, -0.005), (0.09242, -0.1919, -0.005), (-0.09242, -0.1919, -0.005), (0.0474, -0.2077, -0.005), (-0.0474, -0.2077, -0.005), (-8.063e-08, -0.213, -0.005), (0.1919, -0.09241, -0.005), (-7.814e-09, 0.213, -0.005), (0.09241, 0.1919, -0.005), (-0.09241, 0.1919, -0.005), (-0.1328, 0.1665, -0.005), (0.1665, 0.1328, -0.005), (0.1919, 0.09241, -0.005), (0.2076, 0.04739, -0.005), (0.213, -2.002e-09, -0.005), (0.2076, -0.04739, -0.005), (0.1385, -0.1105, -0.005), (0.03943, 0.1728, -0.005), (0.1105, 0.1385, -0.005), (-0.1597, -0.07689, -0.005), (0.1105, -0.1386, -0.005), (0.07689, -0.1597, -0.005), (0.03943, -0.1728, -0.005), (-6.629e-08, -0.1772, -0.005), (0.07689, 0.1597, -0.005), (0.1385, 0.1105, -0.005), (0.1597, 0.07689, -0.005), (0.1728, 0.03943, -0.005), (0.1772, -7.833e-09, -0.005), (0.1728, -0.03943, -0.005), (-0.1386, -0.1105, -0.005), (-0.1105, -0.1386, -0.005), (-0.1386, 0.1105, -0.005), (-0.1597, 0.07689, -0.005), (-0.1728, 0.03943, -0.005), (-0.1772, 1.347e-07, -0.005), (-0.1728, -0.03943, -0.005), (-0.03943, 0.1728, -0.005), (-0.07689, -0.1597, -0.005), (-0.03943, -0.1728, -0.005), (0.1597, -0.07689, -0.005), (-6.842e-09, 0.1772, -0.005), (-0.07689, 0.1597, -0.005), (-0.1105, 0.1385, -0.005), (0.1105, -0.1386, 0.00325), (0.03943, -0.1728, 0.00325), (-0.07689, -0.1597, 0.00325), (-0.1597, -0.07689, 0.00325), (-0.1728, -0.03943, 0.00325), (-0.1772, 1.347e-07, 0.00325), (-0.1386, 0.1105, 0.00325), (0.1385, -0.1105, 0.00325), (-0.07689, 0.1597, 0.00325), (0.03943, 0.1728, 0.00325), (0.07689, 0.1597, 0.00325), (0.07689, -0.1597, 0.00325), (-0.03943, -0.1728, 0.00325), (-0.1105, -0.1386, 0.00325), (-0.1386, -0.1105, 0.00325), (-0.1728, 0.03943, 0.00325), (-0.1597, 0.07689, 0.00325), (0.1772, -7.816e-09, 0.00325), (0.1728, -0.03943, 0.00325), (0.1597, -0.07689, 0.00325), (-0.1105, 0.1385, 0.00325), (-0.03943, 0.1728, 0.00325), (-6.876e-09, 0.1772, 0.00325), (0.1105, 0.1385, 0.00325), (0.1385, 0.1105, 0.00325), (0.1597, 0.07689, 0.00325), (0.1728, 0.03943, 0.00325), (-6.629e-08, -0.1772, 0.00325), (-0.1525, -0.1216, -0.00325), (-0.1216, -0.1525, -0.00325), (-0.1525, 0.1216, -0.00325), (-0.1758, 0.08465, -0.00325), (-0.1902, 0.04342, -0.00325), (-0.1951, 1.46e-07, -0.00325), (-0.1902, -0.04342, -0.00325), (-0.04341, 0.1902, -0.00325), (-0.08465, -0.1758, -0.00325), (-0.04342, -0.1902, -0.00325), (0.1758, -0.08465, -0.00325), (-7.328e-09, 0.1951, -0.00325), (-0.08465, 0.1758, -0.00325), (-0.1216, 0.1525, -0.00325), (0.1525, -0.1216, -0.00325), (0.04341, 0.1902, -0.00325), (0.1216, 0.1525, -0.00325), (-0.1758, -0.08465, -0.00325), (0.1216, -0.1525, -0.00325), (0.08465, -0.1758, -0.00325), (0.04342, -0.1902, -0.00325), (-7.346e-08, -0.1951, -0.00325), (0.08465, 0.1758, -0.00325), (0.1525, 0.1216, -0.00325), (0.1758, 0.08465, -0.00325), (0.1902, 0.04341, -0.00325), (0.1951, -4.917e-09, -0.00325), (0.1902, -0.04341, -0.00325), (0.1902, 0.04341, 0.00325), (-7.346e-08, -0.1951, 0.00325), (0.1216, -0.1525, 0.00325), (0.04342, -0.1902, 0.00325), (-0.08465, -0.1758, 0.00325), (-0.1758, -0.08465, 0.00325), (-0.1902, -0.04342, 0.00325), (-0.1951, 1.46e-07, 0.00325), (-0.1525, 0.1216, 0.00325), (0.1525, -0.1216, 0.00325), (-0.08465, 0.1758, 0.00325), (0.04341, 0.1902, 0.00325), (0.08465, 0.1758, 0.00325), (0.08465, -0.1758, 0.00325), (-0.04342, -0.1902, 0.00325), (-0.1216, -0.1525, 0.00325), (-0.1525, -0.1216, 0.00325), (-0.1902, 0.04342, 0.00325), (-0.1758, 0.08465, 0.00325), (0.1951, -4.892e-09, 0.00325), (0.1902, -0.04341, 0.00325), (0.1758, -0.08465, 0.00325), (-0.1216, 0.1525, 0.00325), (-0.04341, 0.1902, 0.00325), (-7.378e-09, 0.1951, 0.00325), (0.1216, 0.1525, 0.00325), (0.1525, 0.1216, 0.00325), (0.1758, 0.08465, 0.00325), (-0.01393, -0.02893, -0.02675), (-0.02893, -0.01393, -0.02675), (-0.0313, -0.007145, -0.02675), (-0.03211, 4.176e-08, -0.02675), (-0.0251, 0.02002, -0.02675), (-0.02002, 0.0251, -0.02675), (-0.01393, 0.02893, -0.02675), (-0.007145, 0.0313, -0.02675), (5.864e-10, 0.03211, -0.02675), (0.007145, 0.0313, -0.02675), (0.01393, 0.02893, -0.02675), (0.0251, 0.02002, -0.02675), (0.0313, 0.007145, -0.02675), (0.0251, -0.02002, -0.02675), (0.02002, -0.0251, -0.02675), (0.007145, -0.0313, -0.02675), (-9.876e-09, -0.03211, -0.02675), (-0.007145, -0.0313, -0.02675), (-0.02002, -0.0251, -0.02675), (-0.0251, -0.02002, -0.02675), (-0.0313, 0.007145, -0.02675), (-0.02893, 0.01393, -0.02675), (0.02002, 0.0251, -0.02675), (0.02893, 0.01393, -0.02675), (0.03211, 1.318e-08, -0.02675), (0.0313, -0.007145, -0.02675), (0.02893, -0.01393, -0.02675), (0.01393, -0.02893, -0.02675), (-0.03878, 3.001e-08, -0.1158), (-0.04272, 3.387e-08, -0.1175), (-0.03781, -0.00863, -0.1158), (-0.04165, -0.009506, -0.1175), (-0.0334, -0.02663, -0.1175), (-0.03032, -0.02418, -0.1158), (-0.02418, -0.03032, -0.1158), (-0.02663, -0.0334, -0.1175), (0.0334, -0.02663, -0.1175), (0.03032, -0.02418, -0.1158), (0.03494, -0.01683, -0.1158), (0.03849, -0.01854, -0.1175), (0.04272, -2.902e-09, -0.1175), (0.03878, -4.514e-09, -0.1158), (0.04165, 0.009506, -0.1175), (0.03781, 0.00863, -0.1158), (0.03849, 0.01854, -0.1175), (0.03494, 0.01683, -0.1158), (0.0334, 0.02663, -0.1175), (0.03032, 0.02418, -0.1158), (0.02418, 0.03032, -0.1158), (0.02663, 0.0334, -0.1175), (0.009506, 0.04165, -0.1175), (0.00863, 0.03781, -0.1158), (-1.907e-09, 0.03878, -0.1158), (-1.605e-09, 0.04272, -0.1175), (-0.00863, 0.03781, -0.1158), (-0.009506, 0.04165, -0.1175), (-0.01683, 0.03494, -0.1158), (-0.01854, 0.03849, -0.1175), (-0.02418, 0.03032, -0.1158), (-0.02663, 0.0334, -0.1175), (-0.03032, 0.02418, -0.1158), (-0.0334, 0.02663, -0.1175), (-0.03494, 0.01683, -0.1158), (-0.03849, 0.01854, -0.1175), (-0.03781, 0.00863, -0.1158), (-0.04165, 0.009506, -0.1175), (-0.03494, -0.01683, -0.1158), (-0.03849, -0.01854, -0.1175), (-0.01854, -0.03849, -0.1175), (-0.01683, -0.03494, -0.1158), (-0.00863, -0.03781, -0.1158), (-0.009506, -0.04165, -0.1175), (-1.567e-08, -0.04272, -0.1175), (-1.454e-08, -0.03878, -0.1158), (0.009506, -0.04165, -0.1175), (0.00863, -0.03781, -0.1158), (0.01854, -0.03849, -0.1175), (0.01683, -0.03494, -0.1158), (0.02418, -0.03032, -0.1158), (0.02663, -0.0334, -0.1175), (0.04165, -0.009506, -0.1175), (0.03781, -0.00863, -0.1158), (0.01854, 0.03849, -0.1175), (0.01683, 0.03494, -0.1158), (-0.01857, 0.03857, -0.1125), (-0.01689, 0.03508, -0.1106), (-0.008664, 0.03796, -0.1106), (-0.009526, 0.04174, -0.1125), (-4.998e-10, 0.03894, -0.1106), (-1.608e-09, 0.04281, -0.1125), (0.008664, 0.03796, -0.1106), (0.009526, 0.04174, -0.1125), (0.01689, 0.03508, -0.1106), (0.01857, 0.03857, -0.1125), (0.03044, 0.02428, -0.1106), (0.03347, 0.02669, -0.1125), (0.03796, 0.008664, -0.1106), (0.04174, 0.009526, -0.1125), (0.03347, -0.02669, -0.1125), (0.03044, -0.02428, -0.1106), (0.02428, -0.03044, -0.1106), (0.02669, -0.03347, -0.1125), (0.02428, 0.03044, -0.1106), (0.02669, 0.03347, -0.1125), (0.03508, 0.01689, -0.1106), (0.03857, 0.01857, -0.1125), (0.04281, -2.875e-09, -0.1125), (0.03894, -1.964e-10, -0.1106), (0.03796, -0.008664, -0.1106), (0.04174, -0.009526, -0.1125), (0.03508, -0.01689, -0.1106), (0.03857, -0.01857, -0.1125), (0.01689, -0.03508, -0.1106), (0.01857, -0.03857, -0.1125), (-0.04174, -0.009526, -0.1125), (-0.03796, -0.008664, -0.1106), (-0.03857, -0.01857, -0.1125), (-0.03508, -0.01689, -0.1106), (-0.03044, -0.02428, -0.1106), (-0.03347, -0.02669, -0.1125), (-0.02669, -0.03347, -0.1125), (-0.02428, -0.03044, -0.1106), (-0.01857, -0.03857, -0.1125), (-0.01689, -0.03508, -0.1106), (-0.008664, -0.03796, -0.1106), (-0.009526, -0.04174, -0.1125), (1.793e-09, -0.04281, -0.1125), (4.338e-09, -0.03894, -0.1106), (0.009526, -0.04174, -0.1125), (0.008664, -0.03796, -0.1106), (-0.02428, 0.03044, -0.1106), (-0.02669, 0.03347, -0.1125), (-0.03044, 0.02428, -0.1106), (-0.03347, 0.02669, -0.1125), (-0.03508, 0.01689, -0.1106), (-0.03857, 0.01857, -0.1125), (-0.03796, 0.008664, -0.1106), (-0.04174, 0.009526, -0.1125), (-0.03894, 2.045e-08, -0.1106), (-0.04281, 2.285e-08, -0.1125)], [], [(1284, 1241, 4, 23), (1302, 100, 10, 1310), (1238, 1271, 943, 926), (673, 672, 1313, 1312), (1242, 1283, 949, 928), (672, 671, 1315, 1313), (1272, 1237, 16, 15), (671, 670, 1304, 1315), (1283, 1282, 948, 949), (1303, 7, 8, 1316), (1274, 1239, 927, 944), (669, 668, 1317, 1305), (1282, 1280, 947, 948), (668, 667, 1334, 1317), (667, 666, 1332, 1334), (1275, 1274, 944, 945), (684, 683, 1335, 1337), (666, 665, 1329, 1332), (1280, 1278, 946, 947), (1287, 1255, 1, 85), (665, 664, 1328, 1329), (1278, 1275, 945, 946), (1259, 1257, 936, 937), (664, 663, 1326, 1328), (1256, 1288, 951, 935), (663, 662, 1323, 1326), (1261, 1259, 937, 938), (662, 661, 1322, 1323), (1288, 1253, 934, 951), (661, 660, 1320, 1322), (1263, 1261, 938, 939), (1253, 1252, 933, 934), (687, 686, 1341, 1343), (1265, 1263, 939, 940), (686, 685, 1339, 1341), (1252, 1250, 932, 933), (685, 684, 1337, 1339), (1267, 1265, 940, 941), (683, 682, 1290, 1335), (1250, 1248, 931, 932), (1289, 5, 98, 1336), (1269, 1267, 941, 942), (681, 680, 1293, 1291), (1246, 1286, 950, 930), (680, 679, 1295, 1293), (1235, 1233, 924, 925), (679, 678, 1297, 1295), (1248, 1246, 930, 931), (678, 677, 1307, 1297), (1270, 1234, 13, 26), (676, 675, 1309, 1299), (1286, 1243, 929, 950), (1300, 101, 11, 1308), (1271, 1235, 925, 943), (674, 673, 1312, 1301), (41, 42, 43, 44), (41, 44, 45, 46), (47, 48, 42, 41), (43, 42, 49, 50), (44, 43, 51, 52), (47, 41, 46, 53), (44, 52, 54, 45), (46, 45, 55, 56), (57, 58, 48, 47), (42, 48, 59, 49), (51, 43, 50, 60), (50, 49, 61, 62), (52, 51, 63, 64), (57, 47, 53, 65), (53, 46, 56, 66), (52, 64, 67, 54), (45, 54, 68, 55), (56, 55, 69, 0), (70, 71, 58, 57), (48, 58, 72, 59), (49, 59, 73, 61), (63, 51, 60, 74), (60, 50, 62, 75), (62, 61, 76, 77), (64, 63, 78, 79), (70, 57, 65, 80), (65, 53, 66, 81), (66, 56, 0, 82), (64, 79, 83, 67), (54, 67, 84, 68), (55, 68, 1, 69), (92, 93, 71, 70), (58, 71, 94, 72), (59, 72, 95, 73), (61, 73, 5, 76), (78, 63, 74, 96), (74, 60, 75, 97), (75, 62, 77, 6), (79, 78, 102, 103), (92, 70, 80, 104), (80, 65, 81, 105), (81, 66, 82, 91), (79, 103, 106, 83), (67, 83, 107, 84), (68, 84, 85, 1), (84, 107, 2, 85), (107, 108, 86, 2), (108, 109, 87, 86), (109, 110, 88, 87), (110, 111, 89, 88), (111, 112, 3, 89), (112, 113, 90, 3), (113, 114, 4, 90), (114, 115, 23, 4), (115, 116, 22, 23), (116, 117, 21, 22), (117, 118, 20, 21), (118, 119, 19, 20), (119, 120, 18, 19), (120, 121, 17, 18), (121, 122, 16, 17), (122, 123, 15, 16), (123, 124, 14, 15), (124, 125, 13, 14), (125, 126, 26, 13), (126, 127, 25, 26), (127, 105, 24, 25), (105, 81, 91, 24), (128, 129, 93, 92), (71, 93, 130, 94), (72, 94, 131, 95), (73, 95, 98, 5), (102, 78, 96, 132), (96, 74, 97, 133), (97, 75, 6, 12), (95, 131, 37, 98), (131, 134, 36, 37), (134, 135, 35, 36), (135, 136, 34, 35), (136, 137, 33, 34), (137, 138, 32, 33), (138, 139, 31, 32), (139, 140, 30, 31), (140, 141, 29, 30), (141, 142, 28, 29), (142, 143, 27, 28), (143, 144, 40, 27), (144, 145, 39, 40), (145, 146, 38, 39), (146, 147, 7, 38), (147, 148, 8, 7), (148, 149, 9, 8), (149, 150, 99, 9), (150, 151, 100, 99), (151, 152, 10, 100), (152, 153, 101, 10), (153, 133, 11, 101), (133, 97, 12, 11), (103, 102, 154, 155), (128, 92, 104, 156), (104, 80, 105, 127), (103, 155, 157, 106), (83, 106, 108, 107), (106, 157, 109, 108), (157, 158, 110, 109), (158, 159, 111, 110), (159, 160, 112, 111), (160, 161, 113, 112), (161, 162, 114, 113), (162, 163, 115, 114), (163, 164, 116, 115), (164, 165, 117, 116), (165, 166, 118, 117), (166, 167, 119, 118), (167, 168, 120, 119), (168, 169, 121, 120), (169, 170, 122, 121), (170, 171, 123, 122), (171, 172, 124, 123), (172, 173, 125, 124), (173, 156, 126, 125), (156, 104, 127, 126), (174, 175, 129, 128), (93, 129, 176, 130), (94, 130, 134, 131), (154, 102, 132, 177), (132, 96, 133, 153), (130, 176, 135, 134), (176, 178, 136, 135), (178, 179, 137, 136), (179, 180, 138, 137), (180, 181, 139, 138), (181, 182, 140, 139), (182, 183, 141, 140), (183, 184, 142, 141), (184, 185, 143, 142), (185, 186, 144, 143), (186, 187, 145, 144), (187, 188, 146, 145), (188, 189, 147, 146), (189, 190, 148, 147), (190, 191, 149, 148), (191, 192, 150, 149), (192, 193, 151, 150), (193, 177, 152, 151), (177, 132, 153, 152), (155, 154, 194, 195), (174, 128, 156, 173), (155, 195, 158, 157), (195, 196, 159, 158), (196, 197, 160, 159), (197, 198, 161, 160), (198, 199, 162, 161), (199, 200, 163, 162), (200, 201, 164, 163), (201, 202, 165, 164), (202, 203, 166, 165), (203, 204, 167, 166), (204, 205, 168, 167), (205, 206, 169, 168), (206, 207, 170, 169), (207, 208, 171, 170), (208, 209, 172, 171), (209, 174, 173, 172), (209, 210, 175, 174), (129, 175, 178, 176), (194, 154, 177, 193), (175, 210, 179, 178), (210, 211, 180, 179), (211, 212, 181, 180), (212, 213, 182, 181), (213, 214, 183, 182), (214, 215, 184, 183), (215, 216, 185, 184), (216, 217, 186, 185), (217, 218, 187, 186), (218, 219, 188, 187), (219, 220, 189, 188), (220, 221, 190, 189), (221, 222, 191, 190), (222, 223, 192, 191), (223, 194, 193, 192), (195, 194, 223, 196), (196, 223, 222, 197), (197, 222, 221, 198), (198, 221, 220, 199), (199, 220, 219, 200), (200, 219, 218, 201), (201, 218, 217, 202), (202, 217, 216, 203), (203, 216, 215, 204), (204, 215, 214, 205), (205, 214, 213, 206), (206, 213, 212, 207), (207, 212, 211, 208), (208, 211, 210, 209), (1072, 1083, 349, 228), (1055, 1056, 380, 379), (1076, 1065, 275, 274), (1057, 1055, 379, 233), (1077, 1072, 228, 282), (1058, 1057, 233, 232), (1065, 1066, 276, 275), (1044, 1058, 232, 231), (1078, 1077, 282, 281), (1037, 1044, 231, 297), (1066, 1079, 277, 276), (1048, 1037, 297, 298), (1080, 1078, 281, 280), (1038, 1048, 298, 299), (1049, 1050, 286, 287), (1079, 1081, 278, 277), (1050, 1038, 299, 286), (1039, 1049, 287, 288), (1082, 1080, 280, 279), (1073, 1084, 328, 225), (1051, 1039, 288, 289), (1081, 1082, 279, 278), (1084, 1074, 224, 328), (1052, 1051, 289, 290), (1085, 1073, 225, 344), (1040, 1052, 290, 291), (1074, 1086, 341, 224), (1041, 1040, 291, 292), (1075, 1085, 344, 226), (1042, 1041, 292, 293), (1086, 1087, 359, 341), (1053, 1042, 293, 294), (1088, 1075, 226, 345), (1054, 1053, 294, 295), (1087, 1067, 283, 359), (1043, 1054, 295, 296), (1089, 1088, 345, 346), (1059, 1043, 296, 366), (1067, 1068, 284, 283), (1045, 1059, 366, 229), (1090, 1089, 346, 347), (1060, 1045, 229, 335), (1068, 1069, 285, 284), (1061, 1060, 335, 336), (1091, 1090, 347, 348), (1046, 1061, 336, 230), (1069, 1070, 272, 285), (1047, 1046, 230, 236), (1092, 1091, 348, 227), (1062, 1047, 236, 235), (1070, 1071, 273, 272), (1063, 1062, 235, 381), (1083, 1092, 227, 349), (1064, 1063, 381, 234), (1071, 1076, 274, 273), (1056, 1064, 234, 380), (300, 301, 302, 303), (300, 303, 304, 305), (306, 307, 301, 300), (302, 301, 308, 309), (303, 302, 310, 311), (306, 300, 305, 312), (303, 311, 313, 304), (305, 304, 314, 315), (316, 317, 307, 306), (301, 307, 318, 308), (310, 302, 309, 319), (309, 308, 320, 321), (311, 310, 322, 323), (316, 306, 312, 324), (312, 305, 315, 325), (311, 323, 326, 313), (304, 313, 327, 314), (315, 314, 328, 224), (329, 330, 317, 316), (307, 317, 331, 318), (308, 318, 332, 320), (322, 310, 319, 333), (319, 309, 321, 334), (321, 320, 335, 336), (323, 322, 337, 338), (329, 316, 324, 339), (324, 312, 325, 340), (325, 315, 224, 341), (323, 338, 342, 326), (313, 326, 343, 327), (314, 327, 225, 328), (360, 361, 330, 329), (317, 330, 362, 331), (318, 331, 363, 332), (320, 332, 229, 335), (337, 322, 333, 364), (333, 319, 334, 365), (334, 321, 336, 230), (338, 337, 382, 383), (360, 329, 339, 384), (339, 324, 340, 385), (340, 325, 341, 359), (338, 383, 386, 342), (326, 342, 387, 343), (327, 343, 344, 225), (343, 387, 226, 344), (387, 388, 345, 226), (388, 389, 346, 345), (389, 390, 347, 346), (390, 391, 348, 347), (391, 392, 227, 348), (392, 393, 349, 227), (393, 394, 228, 349), (394, 395, 282, 228), (395, 396, 281, 282), (396, 397, 280, 281), (397, 398, 279, 280), (398, 399, 278, 279), (399, 400, 277, 278), (400, 401, 276, 277), (401, 402, 275, 276), (402, 403, 274, 275), (403, 404, 273, 274), (404, 405, 272, 273), (405, 406, 285, 272), (406, 407, 284, 285), (407, 385, 283, 284), (385, 340, 359, 283), (408, 409, 361, 360), (330, 361, 410, 362), (331, 362, 411, 363), (332, 363, 366, 229), (382, 337, 364, 412), (364, 333, 365, 413), (365, 334, 230, 236), (363, 411, 296, 366), (411, 414, 295, 296), (414, 415, 294, 295), (415, 416, 293, 294), (416, 417, 292, 293), (417, 418, 291, 292), (418, 419, 290, 291), (419, 420, 289, 290), (420, 421, 288, 289), (421, 422, 287, 288), (422, 423, 286, 287), (423, 424, 299, 286), (424, 425, 298, 299), (425, 426, 297, 298), (426, 427, 231, 297), (427, 428, 232, 231), (428, 429, 233, 232), (429, 430, 379, 233), (430, 431, 380, 379), (431, 432, 234, 380), (432, 433, 381, 234), (433, 413, 235, 381), (413, 365, 236, 235), (383, 382, 434, 435), (408, 360, 384, 436), (384, 339, 385, 407), (383, 435, 437, 386), (342, 386, 388, 387), (386, 437, 389, 388), (437, 438, 390, 389), (438, 439, 391, 390), (439, 440, 392, 391), (440, 441, 393, 392), (441, 442, 394, 393), (442, 443, 395, 394), (443, 444, 396, 395), (444, 445, 397, 396), (445, 446, 398, 397), (446, 447, 399, 398), (447, 448, 400, 399), (448, 449, 401, 400), (449, 450, 402, 401), (450, 451, 403, 402), (451, 452, 404, 403), (452, 453, 405, 404), (453, 436, 406, 405), (436, 384, 407, 406), (454, 455, 409, 408), (361, 409, 456, 410), (362, 410, 414, 411), (434, 382, 412, 457), (412, 364, 413, 433), (410, 456, 415, 414), (456, 458, 416, 415), (458, 459, 417, 416), (459, 460, 418, 417), (460, 461, 419, 418), (461, 462, 420, 419), (462, 463, 421, 420), (463, 464, 422, 421), (464, 465, 423, 422), (465, 466, 424, 423), (466, 467, 425, 424), (467, 468, 426, 425), (468, 469, 427, 426), (469, 470, 428, 427), (470, 471, 429, 428), (471, 472, 430, 429), (472, 473, 431, 430), (473, 457, 432, 431), (457, 412, 433, 432), (435, 434, 474, 475), (454, 408, 436, 453), (435, 475, 438, 437), (475, 476, 439, 438), (476, 477, 440, 439), (477, 478, 441, 440), (478, 479, 442, 441), (479, 480, 443, 442), (480, 481, 444, 443), (481, 482, 445, 444), (482, 483, 446, 445), (483, 484, 447, 446), (484, 485, 448, 447), (485, 486, 449, 448), (486, 487, 450, 449), (487, 488, 451, 450), (488, 489, 452, 451), (489, 454, 453, 452), (489, 490, 455, 454), (409, 455, 458, 456), (474, 434, 457, 473), (455, 490, 459, 458), (490, 491, 460, 459), (491, 492, 461, 460), (492, 493, 462, 461), (493, 494, 463, 462), (494, 495, 464, 463), (495, 496, 465, 464), (496, 497, 466, 465), (497, 498, 467, 466), (498, 499, 468, 467), (499, 500, 469, 468), (500, 501, 470, 469), (501, 502, 471, 470), (502, 503, 472, 471), (503, 474, 473, 472), (475, 474, 503, 476), (476, 503, 502, 477), (477, 502, 501, 478), (478, 501, 500, 479), (479, 500, 499, 480), (480, 499, 498, 481), (481, 498, 497, 482), (482, 497, 496, 483), (483, 496, 495, 484), (484, 495, 494, 485), (485, 494, 493, 486), (486, 493, 492, 487), (487, 492, 491, 488), (488, 491, 490, 489), (350, 238, 505, 523), (249, 248, 515, 516), (240, 239, 506, 507), (239, 350, 523, 506), (352, 351, 524, 525), (250, 249, 516, 517), (241, 356, 529, 508), (251, 250, 517, 518), (351, 240, 507, 524), (252, 251, 518, 519), (354, 353, 526, 527), (247, 246, 513, 514), (353, 352, 525, 526), (253, 252, 519, 520), (246, 245, 512, 513), (254, 253, 520, 521), (245, 244, 511, 512), (255, 254, 521, 522), (248, 358, 531, 515), (244, 243, 510, 511), (358, 247, 514, 531), (237, 255, 522, 504), (243, 357, 530, 510), (356, 355, 528, 529), (238, 237, 504, 505), (357, 242, 509, 530), (355, 354, 527, 528), (242, 241, 508, 509), (561, 560, 555, 556), (563, 562, 546, 547), (565, 564, 552, 553), (567, 566, 541, 542), (560, 568, 554, 555), (569, 563, 547, 548), (568, 565, 553, 554), (566, 570, 540, 541), (572, 571, 559, 543), (573, 569, 548, 549), (571, 567, 542, 559), (570, 574, 539, 540), (576, 575, 558, 538), (577, 573, 549, 550), (575, 578, 537, 558), (574, 576, 538, 539), (580, 579, 533, 551), (581, 577, 550, 532), (582, 580, 551, 534), (579, 581, 532, 533), (584, 583, 557, 536), (578, 584, 536, 537), (585, 572, 543, 544), (564, 586, 535, 552), (586, 582, 534, 535), (587, 585, 544, 545), (583, 561, 556, 557), (562, 587, 545, 546), (518, 517, 587, 562), (529, 528, 561, 583), (517, 516, 585, 587), (507, 506, 582, 586), (524, 507, 586, 564), (516, 515, 572, 585), (509, 508, 584, 578), (508, 529, 583, 584), (505, 504, 581, 579), (506, 523, 580, 582), (504, 522, 577, 581), (523, 505, 579, 580), (511, 510, 576, 574), (530, 509, 578, 575), (522, 521, 573, 577), (510, 530, 575, 576), (512, 511, 574, 570), (531, 514, 567, 571), (521, 520, 569, 573), (515, 531, 571, 572), (513, 512, 570, 566), (526, 525, 565, 568), (520, 519, 563, 569), (527, 526, 568, 560), (514, 513, 566, 567), (525, 524, 564, 565), (519, 518, 562, 563), (528, 527, 560, 561), (605, 604, 595, 596), (607, 606, 888, 879), (606, 608, 897, 888), (609, 605, 596, 597), (611, 610, 843, 601), (612, 609, 597, 598), (610, 613, 852, 843), (614, 612, 598, 599), (615, 607, 879, 870), (617, 616, 593, 594), (613, 618, 861, 852), (619, 614, 599, 600), (618, 615, 870, 861), (616, 620, 592, 593), (604, 621, 603, 595), (622, 619, 600, 706), (621, 617, 594, 603), (620, 623, 591, 592), (625, 624, 602, 590), (626, 622, 706, 697), (624, 627, 589, 602), (623, 625, 590, 591), (629, 628, 915, 906), (630, 626, 697, 688), (608, 629, 906, 897), (628, 630, 688, 915), (631, 611, 601, 588), (627, 631, 588, 589), (658, 646, 631, 627), (646, 635, 611, 631), (659, 645, 630, 628), (649, 644, 629, 608), (645, 643, 626, 630), (644, 659, 628, 629), (656, 642, 625, 623), (657, 658, 627, 624), (643, 641, 622, 626), (642, 657, 624, 625), (654, 656, 623, 620), (655, 639, 617, 621), (641, 640, 619, 622), (647, 655, 621, 604), (652, 654, 620, 616), (653, 638, 615, 618), (640, 637, 614, 619), (651, 653, 618, 613), (639, 652, 616, 617), (638, 633, 607, 615), (637, 636, 612, 614), (650, 651, 613, 610), (636, 634, 609, 612), (635, 650, 610, 611), (634, 632, 605, 609), (648, 649, 608, 606), (633, 648, 606, 607), (632, 647, 604, 605), (544, 543, 647, 632), (552, 535, 648, 633), (535, 534, 649, 648), (545, 544, 632, 634), (557, 556, 650, 635), (546, 545, 634, 636), (556, 555, 651, 650), (547, 546, 636, 637), (553, 552, 633, 638), (542, 541, 652, 639), (555, 554, 653, 651), (548, 547, 637, 640), (554, 553, 638, 653), (541, 540, 654, 652), (543, 559, 655, 647), (549, 548, 640, 641), (559, 542, 639, 655), (540, 539, 656, 654), (538, 558, 657, 642), (550, 549, 641, 643), (558, 537, 658, 657), (539, 538, 642, 656), (551, 533, 659, 644), (532, 550, 643, 645), (534, 551, 644, 649), (533, 532, 645, 659), (536, 557, 635, 646), (537, 536, 646, 658), (690, 689, 698, 699), (691, 690, 699, 700), (692, 691, 700, 701), (693, 692, 701, 702), (694, 693, 702, 703), (695, 694, 703, 704), (696, 695, 704, 705), (689, 688, 697, 698), (705, 704, 713, 714), (698, 697, 706, 707), (699, 698, 707, 708), (700, 699, 708, 709), (701, 700, 709, 710), (702, 701, 710, 711), (703, 702, 711, 712), (704, 703, 712, 713), (711, 710, 718, 719), (712, 711, 719, 720), (713, 712, 720, 721), (714, 713, 721, 722), (707, 706, 600, 715), (708, 707, 715, 716), (709, 708, 716, 717), (710, 709, 717, 718), (715, 600, 599, 723), (716, 715, 723, 724), (717, 716, 724, 725), (718, 717, 725, 726), (719, 718, 726, 727), (720, 719, 727, 728), (721, 720, 728, 729), (722, 721, 729, 730), (727, 726, 734, 735), (728, 727, 735, 736), (729, 728, 736, 737), (730, 729, 737, 738), (723, 599, 598, 731), (724, 723, 731, 732), (725, 724, 732, 733), (726, 725, 733, 734), (732, 731, 739, 740), (733, 732, 740, 741), (734, 733, 741, 742), (735, 734, 742, 743), (736, 735, 743, 744), (737, 736, 744, 745), (738, 737, 745, 746), (731, 598, 597, 739), (744, 743, 751, 752), (745, 744, 752, 753), (746, 745, 753, 754), (739, 597, 596, 747), (740, 739, 747, 748), (741, 740, 748, 749), (742, 741, 749, 750), (743, 742, 750, 751), (749, 748, 756, 757), (750, 749, 757, 758), (751, 750, 758, 759), (752, 751, 759, 760), (753, 752, 760, 761), (754, 753, 761, 762), (747, 596, 595, 755), (748, 747, 755, 756), (761, 760, 768, 769), (762, 761, 769, 770), (755, 595, 603, 763), (756, 755, 763, 764), (757, 756, 764, 765), (758, 757, 765, 766), (759, 758, 766, 767), (760, 759, 767, 768), (765, 764, 772, 773), (766, 765, 773, 774), (767, 766, 774, 775), (768, 767, 775, 776), (769, 768, 776, 777), (770, 769, 777, 778), (763, 603, 594, 771), (764, 763, 771, 772), (777, 776, 784, 785), (778, 777, 785, 786), (771, 594, 593, 779), (772, 771, 779, 780), (773, 772, 780, 781), (774, 773, 781, 782), (775, 774, 782, 783), (776, 775, 783, 784), (782, 781, 789, 790), (783, 782, 790, 791), (784, 783, 791, 792), (785, 784, 792, 793), (786, 785, 793, 794), (779, 593, 592, 787), (780, 779, 787, 788), (781, 780, 788, 789), (794, 793, 801, 802), (787, 592, 591, 795), (788, 787, 795, 796), (789, 788, 796, 797), (790, 789, 797, 798), (791, 790, 798, 799), (792, 791, 799, 800), (793, 792, 800, 801), (798, 797, 805, 806), (799, 798, 806, 807), (800, 799, 807, 808), (801, 800, 808, 809), (802, 801, 809, 810), (795, 591, 590, 803), (796, 795, 803, 804), (797, 796, 804, 805), (810, 809, 817, 818), (803, 590, 602, 811), (804, 803, 811, 812), (805, 804, 812, 813), (806, 805, 813, 814), (807, 806, 814, 815), (808, 807, 815, 816), (809, 808, 816, 817), (815, 814, 822, 823), (816, 815, 823, 824), (817, 816, 824, 825), (818, 817, 825, 826), (811, 602, 589, 819), (812, 811, 819, 820), (813, 812, 820, 821), (814, 813, 821, 822), (820, 819, 827, 828), (821, 820, 828, 829), (822, 821, 829, 830), (823, 822, 830, 831), (824, 823, 831, 832), (825, 824, 832, 833), (826, 825, 833, 834), (819, 589, 588, 827), (832, 831, 839, 840), (833, 832, 840, 841), (834, 833, 841, 842), (827, 588, 601, 835), (828, 827, 835, 836), (829, 828, 836, 837), (830, 829, 837, 838), (831, 830, 838, 839), (836, 835, 844, 845), (837, 836, 845, 846), (838, 837, 846, 847), (839, 838, 847, 848), (840, 839, 848, 849), (841, 840, 849, 850), (842, 841, 850, 851), (835, 601, 843, 844), (849, 848, 857, 858), (850, 849, 858, 859), (851, 850, 859, 860), (844, 843, 852, 853), (845, 844, 853, 854), (846, 845, 854, 855), (847, 846, 855, 856), (848, 847, 856, 857), (810, 818, 672, 673), (855, 854, 863, 864), (826, 834, 670, 671), (856, 855, 864, 865), (869, 878, 665, 666), (857, 856, 865, 866), (858, 857, 866, 867), (859, 858, 867, 868), (860, 859, 868, 869), (853, 852, 861, 862), (842, 851, 668, 669), (854, 853, 862, 863), (868, 867, 876, 877), (869, 868, 877, 878), (862, 861, 870, 871), (705, 714, 685, 686), (863, 862, 871, 872), (730, 738, 682, 683), (864, 863, 872, 873), (914, 923, 660, 661), (865, 864, 873, 874), (738, 746, 681, 682), (866, 865, 874, 875), (867, 866, 875, 876), (877, 876, 885, 886), (878, 877, 886, 887), (770, 778, 677, 678), (872, 871, 880, 881), (762, 770, 678, 679), (873, 872, 881, 882), (696, 705, 686, 687), (874, 873, 882, 883), (834, 842, 669, 670), (871, 870, 879, 880), (875, 874, 883, 884), (876, 875, 884, 885), (778, 786, 676, 677), (883, 882, 891, 892), (860, 869, 666, 667), (884, 883, 892, 893), (885, 884, 893, 894), (886, 885, 894, 895), (887, 886, 895, 896), (880, 879, 888, 889), (786, 794, 675, 676), (881, 880, 889, 890), (887, 896, 663, 664), (882, 881, 890, 891), (896, 895, 904, 905), (889, 888, 897, 898), (802, 810, 673, 674), (890, 889, 898, 899), (905, 914, 661, 662), (891, 890, 899, 900), (923, 696, 687, 660), (892, 891, 900, 901), (754, 762, 679, 680), (893, 892, 901, 902), (894, 893, 902, 903), (895, 894, 903, 904), (901, 900, 909, 910), (851, 860, 667, 668), (902, 901, 910, 911), (903, 902, 911, 912), (904, 903, 912, 913), (905, 904, 913, 914), (898, 897, 906, 907), (714, 722, 684, 685), (899, 898, 907, 908), (878, 887, 664, 665), (900, 899, 908, 909), (794, 802, 674, 675), (914, 913, 922, 923), (907, 906, 915, 916), (818, 826, 671, 672), (908, 907, 916, 917), (896, 905, 662, 663), (909, 908, 917, 918), (722, 730, 683, 684), (910, 909, 918, 919), (746, 754, 680, 681), (911, 910, 919, 920), (912, 911, 920, 921), (913, 912, 921, 922), (920, 919, 692, 693), (921, 920, 693, 694), (922, 921, 694, 695), (923, 922, 695, 696), (916, 915, 688, 689), (917, 916, 689, 690), (918, 917, 690, 691), (919, 918, 691, 692), (677, 676, 1299, 1307), (1340, 36, 35, 1342), (1308, 11, 12, 1298), (682, 681, 1291, 1290), (1316, 8, 9, 1314), (1338, 37, 36, 1340), (1298, 12, 6, 1296), (1336, 98, 37, 1338), (1333, 40, 39, 1318), (675, 674, 1301, 1309), (1296, 6, 77, 1294), (1306, 38, 7, 1303), (670, 669, 1305, 1304), (1318, 39, 38, 1306), (1294, 77, 76, 1292), (1344, 34, 33, 1319), (1314, 9, 99, 1311), (1321, 32, 31, 1324), (1319, 33, 32, 1321), (1325, 30, 29, 1327), (660, 687, 1343, 1320), (1331, 27, 40, 1333), (1330, 28, 27, 1331), (1311, 99, 100, 1302), (1327, 29, 28, 1330), (1324, 31, 30, 1325), (1310, 10, 101, 1300), (1342, 35, 34, 1344), (1249, 1251, 86, 87), (1273, 1276, 19, 18), (1257, 1256, 935, 936), (1247, 1249, 87, 88), (1255, 1258, 69, 1), (1234, 1236, 14, 13), (1285, 1245, 89, 3), (1236, 1272, 15, 14), (1245, 1247, 88, 89), (1281, 1284, 23, 22), (1244, 1285, 3, 90), (1237, 1240, 17, 16), (1258, 1260, 0, 69), (1240, 1273, 18, 17), (1239, 1238, 926, 927), (1276, 1277, 20, 19), (1260, 1262, 82, 0), (1243, 1242, 928, 929), (1262, 1264, 91, 82), (1241, 1244, 90, 4), (1264, 1266, 24, 91), (1279, 1281, 22, 21), (1277, 1279, 21, 20), (1254, 1287, 85, 2), (1266, 1268, 25, 24), (1251, 1254, 2, 86), (1268, 1270, 26, 25), (924, 942, 956, 1036), (953, 955, 954, 952), (1036, 956, 955, 953), (952, 954, 975), (955, 958, 957, 954), (956, 959, 958, 955), (954, 957, 975), (942, 941, 959, 956), (959, 962, 961, 958), (957, 960, 975), (941, 940, 962, 959), (958, 961, 960, 957), (960, 963, 975), (940, 939, 965, 962), (961, 964, 963, 960), (962, 965, 964, 961), (939, 938, 968, 965), (964, 967, 966, 963), (965, 968, 967, 964), (963, 966, 975), (968, 971, 970, 967), (966, 969, 975), (938, 937, 971, 968), (967, 970, 969, 966), (971, 974, 973, 970), (969, 972, 975), (937, 936, 974, 971), (970, 973, 972, 969), (936, 935, 978, 974), (973, 977, 976, 972), (974, 978, 977, 973), (972, 976, 975), (935, 951, 981, 978), (977, 980, 979, 976), (978, 981, 980, 977), (976, 979, 975), (981, 984, 983, 980), (979, 982, 975), (951, 934, 984, 981), (980, 983, 982, 979), (984, 987, 986, 983), (982, 985, 975), (934, 933, 987, 984), (983, 986, 985, 982), (933, 932, 990, 987), (986, 989, 988, 985), (987, 990, 989, 986), (985, 988, 975), (989, 992, 991, 988), (990, 993, 992, 989), (988, 991, 975), (932, 931, 993, 990), (993, 996, 995, 992), (991, 994, 975), (931, 930, 996, 993), (992, 995, 994, 991), (994, 997, 975), (930, 950, 999, 996), (995, 998, 997, 994), (996, 999, 998, 995), (950, 929, 1002, 999), (998, 1001, 1000, 997), (999, 1002, 1001, 998), (997, 1000, 975), (1002, 1005, 1004, 1001), (1000, 1003, 975), (929, 928, 1005, 1002), (1001, 1004, 1003, 1000), (1005, 1008, 1007, 1004), (1003, 1006, 975), (928, 949, 1008, 1005), (1004, 1007, 1006, 1003), (949, 948, 1011, 1008), (1007, 1010, 1009, 1006), (1008, 1011, 1010, 1007), (1006, 1009, 975), (948, 947, 1014, 1011), (1010, 1013, 1012, 1009), (1011, 1014, 1013, 1010), (1009, 1012, 975), (1014, 1017, 1016, 1013), (1012, 1015, 975), (947, 946, 1017, 1014), (1013, 1016, 1015, 1012), (1017, 1020, 1019, 1016), (1015, 1018, 975), (946, 945, 1020, 1017), (1016, 1019, 1018, 1015), (945, 944, 1023, 1020), (1019, 1022, 1021, 1018), (1020, 1023, 1022, 1019), (1018, 1021, 975), (1022, 1025, 1024, 1021), (1023, 1026, 1025, 1022), (1021, 1024, 975), (944, 927, 1026, 1023), (1026, 1029, 1028, 1025), (1024, 1027, 975), (927, 926, 1029, 1026), (1025, 1028, 1027, 1024), (1027, 1030, 975), (926, 943, 1032, 1029), (1028, 1031, 1030, 1027), (1029, 1032, 1031, 1028), (943, 925, 1035, 1032), (1031, 1034, 1033, 1030), (1032, 1035, 1034, 1031), (1030, 1033, 975), (1035, 1036, 953, 1034), (1033, 952, 975), (925, 924, 1036, 1035), (1034, 953, 952, 1033), (1177, 1204, 1064, 1056), (1204, 1203, 1063, 1064), (1203, 1202, 1062, 1063), (1202, 1189, 1047, 1062), (1189, 1188, 1046, 1047), (1188, 1201, 1061, 1046), (1201, 1200, 1060, 1061), (1200, 1187, 1045, 1060), (1187, 1199, 1059, 1045), (1199, 1185, 1043, 1059), (1185, 1195, 1054, 1043), (1195, 1194, 1053, 1054), (1194, 1184, 1042, 1053), (1184, 1183, 1041, 1042), (1183, 1182, 1040, 1041), (1182, 1193, 1052, 1040), (1193, 1192, 1051, 1052), (1192, 1181, 1039, 1051), (1181, 1191, 1049, 1039), (1178, 1180, 1038, 1050), (1191, 1178, 1050, 1049), (1180, 1190, 1048, 1038), (1190, 1179, 1037, 1048), (1179, 1186, 1044, 1037), (1186, 1198, 1058, 1044), (1198, 1197, 1057, 1058), (1197, 1196, 1055, 1057), (1196, 1177, 1056, 1055), (1155, 1166, 1076, 1071), (1159, 1176, 1092, 1083), (1154, 1155, 1071, 1070), (1176, 1175, 1091, 1092), (1153, 1154, 1070, 1069), (1175, 1174, 1090, 1091), (1152, 1153, 1069, 1068), (1174, 1173, 1089, 1090), (1151, 1152, 1068, 1067), (1173, 1172, 1088, 1089), (1162, 1151, 1067, 1087), (1172, 1165, 1075, 1088), (1161, 1162, 1087, 1086), (1165, 1171, 1085, 1075), (1156, 1161, 1086, 1074), (1171, 1164, 1073, 1085), (1160, 1156, 1074, 1084), (1158, 1170, 1082, 1081), (1164, 1160, 1084, 1073), (1170, 1169, 1080, 1082), (1157, 1158, 1081, 1079), (1169, 1168, 1078, 1080), (1150, 1157, 1079, 1066), (1168, 1167, 1077, 1078), (1149, 1150, 1066, 1065), (1167, 1163, 1072, 1077), (1166, 1149, 1065, 1076), (1163, 1159, 1083, 1072), (241, 242, 1117, 1093), (350, 239, 1107, 1096), (356, 241, 1093, 1097), (239, 240, 1108, 1107), (355, 356, 1097, 1098), (240, 351, 1115, 1108), (354, 355, 1098, 1099), (351, 352, 1116, 1115), (353, 354, 1099, 1100), (248, 249, 1118, 1094), (352, 353, 1100, 1116), (249, 250, 1114, 1118), (358, 248, 1094, 1101), (250, 251, 1119, 1114), (247, 358, 1101, 1095), (251, 252, 1120, 1119), (246, 247, 1095, 1102), (252, 253, 1109, 1120), (245, 246, 1102, 1103), (253, 254, 1110, 1109), (244, 245, 1103, 1104), (254, 255, 1111, 1110), (243, 244, 1104, 1105), (255, 237, 1112, 1111), (357, 243, 1105, 1106), (237, 238, 1113, 1112), (242, 357, 1106, 1117), (238, 350, 1096, 1113), (375, 268, 1147, 1138), (376, 375, 1138, 1139), (377, 376, 1139, 1140), (269, 377, 1140, 1128), (270, 269, 1128, 1121), (378, 270, 1121, 1132), (271, 378, 1132, 1122), (368, 367, 1148, 1133), (367, 271, 1122, 1148), (256, 368, 1133, 1123), (369, 256, 1123, 1134), (370, 369, 1134, 1135), (257, 370, 1135, 1124), (258, 257, 1124, 1125), (259, 258, 1125, 1126), (371, 259, 1126, 1136), (372, 371, 1136, 1137), (260, 372, 1137, 1127), (261, 260, 1127, 1141), (262, 261, 1141, 1129), (263, 262, 1129, 1142), (264, 263, 1142, 1143), (265, 264, 1143, 1130), (266, 265, 1130, 1131), (373, 266, 1131, 1144), (267, 373, 1144, 1145), (374, 267, 1145, 1146), (268, 374, 1146, 1147), (1093, 1117, 1159, 1163), (1096, 1107, 1149, 1166), (1097, 1093, 1163, 1167), (1107, 1108, 1150, 1149), (1098, 1097, 1167, 1168), (1108, 1115, 1157, 1150), (1099, 1098, 1168, 1169), (1115, 1116, 1158, 1157), (1100, 1099, 1169, 1170), (1094, 1118, 1160, 1164), (1116, 1100, 1170, 1158), (1118, 1114, 1156, 1160), (1101, 1094, 1164, 1171), (1114, 1119, 1161, 1156), (1095, 1101, 1171, 1165), (1119, 1120, 1162, 1161), (1102, 1095, 1165, 1172), (1120, 1109, 1151, 1162), (1103, 1102, 1172, 1173), (1109, 1110, 1152, 1151), (1104, 1103, 1173, 1174), (1110, 1111, 1153, 1152), (1105, 1104, 1174, 1175), (1111, 1112, 1154, 1153), (1106, 1105, 1175, 1176), (1112, 1113, 1155, 1154), (1117, 1106, 1176, 1159), (1113, 1096, 1166, 1155), (1138, 1147, 1177, 1196), (1139, 1138, 1196, 1197), (1140, 1139, 1197, 1198), (1128, 1140, 1198, 1186), (1121, 1128, 1186, 1179), (1132, 1121, 1179, 1190), (1122, 1132, 1190, 1180), (1133, 1148, 1178, 1191), (1148, 1122, 1180, 1178), (1123, 1133, 1191, 1181), (1134, 1123, 1181, 1192), (1135, 1134, 1192, 1193), (1124, 1135, 1193, 1182), (1125, 1124, 1182, 1183), (1126, 1125, 1183, 1184), (1136, 1126, 1184, 1194), (1137, 1136, 1194, 1195), (1127, 1137, 1195, 1185), (1141, 1127, 1185, 1199), (1129, 1141, 1199, 1187), (1142, 1129, 1187, 1200), (1143, 1142, 1200, 1201), (1130, 1143, 1201, 1188), (1131, 1130, 1188, 1189), (1144, 1131, 1189, 1202), (1145, 1144, 1202, 1203), (1146, 1145, 1203, 1204), (1147, 1146, 1204, 1177), (268, 375, 1229, 1217), (257, 258, 1207, 1206), (367, 368, 1222, 1221), (377, 269, 1218, 1231), (258, 259, 1208, 1207), (369, 370, 1224, 1223), (270, 378, 1232, 1219), (260, 261, 1210, 1209), (371, 372, 1226, 1225), (378, 271, 1220, 1232), (261, 262, 1211, 1210), (375, 376, 1230, 1229), (271, 367, 1221, 1220), (262, 263, 1212, 1211), (368, 256, 1205, 1222), (376, 377, 1231, 1230), (263, 264, 1213, 1212), (256, 369, 1223, 1205), (264, 265, 1214, 1213), (370, 257, 1206, 1224), (265, 266, 1215, 1214), (259, 371, 1225, 1208), (269, 270, 1219, 1218), (372, 260, 1209, 1226), (266, 373, 1227, 1215), (373, 267, 1216, 1227), (267, 374, 1228, 1216), (374, 268, 1217, 1228), (1206, 1207, 1208, 1225, 1226, 1209, 1210, 1211, 1212, 1213, 1214, 1215, 1227, 1216, 1228, 1217, 1229, 1230, 1231, 1218, 1219, 1232, 1220, 1221, 1222, 1205, 1223, 1224), (1258, 1255, 1256, 1257), (1260, 1258, 1257, 1259), (1262, 1260, 1259, 1261), (1264, 1262, 1261, 1263), (1254, 1251, 1252, 1253), (1266, 1264, 1263, 1265), (1251, 1249, 1250, 1252), (1268, 1266, 1265, 1267), (1249, 1247, 1248, 1250), (1270, 1268, 1267, 1269), (1247, 1245, 1246, 1248), (1234, 1270, 1269, 1233), (1236, 1234, 1233, 1235), (1244, 1241, 1242, 1243), (1240, 1237, 1238, 1239), (1284, 1281, 1282, 1283), (1281, 1279, 1280, 1282), (1276, 1273, 1274, 1275), (1279, 1277, 1278, 1280), (1277, 1276, 1275, 1278), (1255, 1287, 1288, 1256), (1287, 1254, 1253, 1288), (1245, 1285, 1286, 1246), (1285, 1244, 1243, 1286), (1272, 1236, 1235, 1271), (1237, 1272, 1271, 1238), (1241, 1284, 1283, 1242), (1273, 1240, 1239, 1274), (1233, 1269, 942, 924), (1290, 1291, 1292, 1289), (1291, 1293, 1294, 1292), (1293, 1295, 1296, 1294), (1295, 1297, 1298, 1296), (1304, 1305, 1306, 1303), (1312, 1313, 1314, 1311), (1313, 1315, 1316, 1314), (1297, 1307, 1308, 1298), (1307, 1299, 1300, 1308), (1299, 1309, 1310, 1300), (1309, 1301, 1302, 1310), (1301, 1312, 1311, 1302), (1315, 1304, 1303, 1316), (1305, 1317, 1318, 1306), (1344, 1319, 1320, 1343), (1319, 1321, 1322, 1320), (1330, 1331, 1332, 1329), (1324, 1325, 1326, 1323), (1343, 1341, 1342, 1344), (1340, 1342, 1341, 1339), (1338, 1340, 1339, 1337), (1337, 1335, 1336, 1338), (1321, 1324, 1323, 1322), (1325, 1327, 1328, 1326), (1331, 1333, 1334, 1332), (1327, 1330, 1329, 1328), (1335, 1290, 1289, 1336), (1317, 1334, 1333, 1318), (1292, 76, 5, 1289)])
me_cylinder.polygons.foreach_set('use_smooth', [True] * 1345)
me_cylinder.materials.append(mat_greenishglass)
me_cylinder.use_remesh_preserve_volume = False
me_cylinder.use_remesh_preserve_attributes = False
me_cylinder.use_mirror_vertex_groups = False
me_cylinder.update()

# ---- objects
ob_tabledecoration = bpy.data.objects.new('TableDecoration', me_cylinder)
ob_lamp = bpy.data.objects.new('Lamp', light_lamp)
ob_camera = bpy.data.objects.new('Camera', cam_camera)

# ---- transforms, parenting, visibility, modifiers, constraints
ob_tabledecoration.location = (0.0, 0.0, 0.1175)
ob_tabledecoration.lineart.crease_threshold = 0.0
ob_lamp.location = (4.076, 1.005, 5.904)
ob_lamp.rotation_euler = (0.6503, 0.05522, 1.866)
ob_lamp.lock_rotations_4d = False
ob_lamp.empty_display_type = 'ARROWS'
ob_lamp.color = (0.0, 0.0, 0.0, 0.0)
ob_lamp.lineart.crease_threshold = 0.0
ob_camera.location = (0.5394, -0.5037, 0.159)
ob_camera.rotation_euler = (1.501, 0.003681, 0.7889)
ob_camera.lock_rotations_4d = False
ob_camera.empty_display_type = 'ARROWS'
ob_camera.color = (0.0, 0.0, 0.0, 0.0)
ob_camera.display_type = 'WIRE'
ob_camera.lineart.crease_threshold = 0.0

# ---- collection membership
col_collection_1.objects.link(ob_tabledecoration)
col_collection_1.objects.link(ob_lamp)
col_collection_1.objects.link(ob_camera)

# ---- scene / render settings (as saved in the file)
scene.camera = ob_camera
scene.frame_start = 1; scene.frame_end = 250; scene.frame_set(1)
scene.render.engine = 'BLENDER_EEVEE_NEXT'
scene.render.resolution_percentage = 50
scene.render.dither_intensity = 0.0
scene.cycles.use_denoising = False
scene.cycles.samples = 128
scene.cycles.sampling_pattern = 'TABULATED_SOBOL'
scene.cycles.light_sampling_threshold = 0.0
scene.cycles.use_adaptive_sampling = False
scene.cycles.use_light_tree = False
scene.cycles.blur_glossy = 0.0
scene.cycles.sample_clamp_indirect = 0.0
scene.view_settings.view_transform = 'Standard'
bpy.context.view_layer.update()
